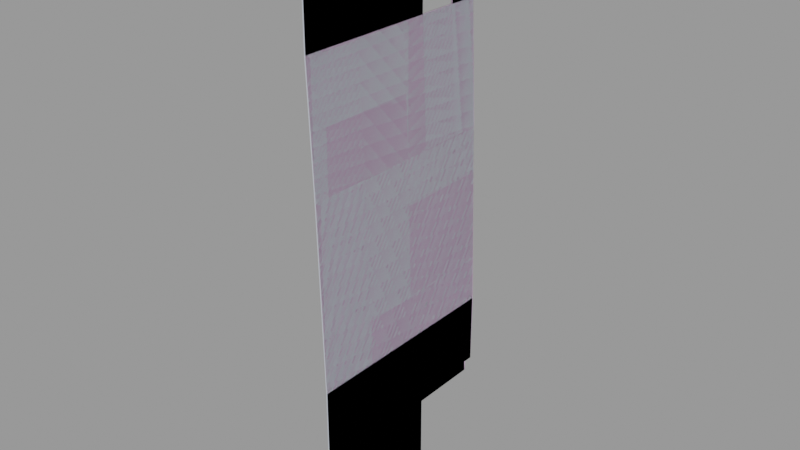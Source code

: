 # Source: barn_tower001b.blend  (saved by Blender 2.92.15; exported with 4.5.12 LTS)
import bpy
from mathutils import Matrix  # noqa: F401  (used for matrix-valued properties, if any)

bpy.ops.wm.read_factory_settings(use_empty=True)
scene = bpy.context.scene
scene.name = 'barn_tower001b.qc'

# ---- collections
col_barn_tower001b = bpy.data.collections.new('barn_tower001b'); scene.collection.children.link(col_barn_tower001b)

# ---- materials (node trees are filled in below, after node groups)
mat_grain_elevator_facade_14b = bpy.data.materials.new('grain_elevator_facade_14b')
mat_grain_elevator_facade_14b.use_transparent_shadow = False
mat_grain_elevator_facade_14b.diffuse_color = (0.6099, 0.6505, 0.7317, 1.0)
mat_phy = bpy.data.materials.new('  phy')
mat_phy.use_transparent_shadow = False
mat_phy.diffuse_color = (0.6038, 0.4325, 0.6184, 1.0)

# ---- material node trees

# ---- meshes
me_barn_tower001b_reference = bpy.data.meshes.new('barn_tower001b_reference')
me_barn_tower001b_reference.from_pydata([(140.0, 168.0, -448.0), (148.0, 168.0, -448.0), (140.0, 58.0, -448.0), (148.0, 58.0, -448.0), (145.9, 168.0, -376.0), (146.0, 168.0, -432.0), (146.0, 56.01, -432.0), (145.8, 168.0, -320.0), (145.9, 56.01, -320.0), (143.9, 168.0, -248.0), (145.9, 56.01, -376.0), (146.0, 0.009056, -432.0), (146.0, 0.009054, -376.0), (146.0, -55.99, -432.0), (146.0, -55.99, -376.0), (146.0, -103.0, -432.0), (146.0, -103.0, -376.0), (146.0, -150.0, -432.0), (146.0, -150.0, -376.0), (146.0, -150.0, -320.0), (146.0, -103.0, -320.0), (138.0, -150.0, -32.0), (138.0, -103.0, -32.0), (146.0, -55.99, -320.0), (138.0, -55.99, -32.0), (145.9, 0.009051, -320.0), (138.0, 72.0, -32.0), (141.9, 168.0, -176.0), (138.0, 136.0, -32.0), (138.0, 168.0, -32.0), (132.0, 136.0, 320.0), (132.0, 72.0, 320.0), (132.0, 72.0, 256.0), (132.0, 136.0, 256.0), (132.0, 184.0, 264.0), (132.0, 184.0, 160.0), (132.0, 136.0, 160.0), (132.0, 32.84, 320.0), (132.0, 168.0, 320.0), (132.0, 184.0, 308.0), (132.0, 184.0, 320.0), (132.0, 32.84, 160.0), (132.0, 72.0, 160.0), (132.0, 32.84, 256.7), (132.0, -55.99, 258.3), (132.0, -55.99, 320.0), (132.0, -126.5, 259.6), (132.0, -126.5, 320.0), (132.0, -143.0, 259.9), (132.0, -143.0, 320.0), (132.0, -152.0, 260.0), (132.0, -152.0, 320.0), (132.0, -55.99, 160.0), (132.0, -126.5, 160.0), (132.0, -143.0, 160.0), (132.0, -152.0, 160.0), (130.1, 168.0, 160.0), (134.0, 168.0, 64.0), (130.0, 136.0, 160.0), (130.0, 72.0, 160.0), (130.0, -55.99, 160.0), (130.0, -103.0, 160.0), (130.0, -150.0, 160.0), (148.0, -55.99, -512.0), (148.0, -55.99, -480.0), (148.0, -126.5, -480.0), (148.0, 32.84, -512.0), (148.0, 32.84, -480.0), (148.0, -152.0, -448.0), (148.0, -152.0, -480.0), (148.0, -143.0, -448.0), (148.0, -143.0, -480.0), (148.0, -126.5, -448.0), (148.0, -55.99, -448.0), (148.0, 32.84, -448.0), (148.0, 58.0, -480.0), (148.0, 58.0, -512.0), (148.0, 58.0, -544.0), (148.0, 32.84, -544.0), (148.0, 58.0, -576.0), (148.0, 32.84, -576.0), (148.0, -55.99, -544.0), (148.0, -55.99, -576.0), (148.0, -152.0, -512.0), (148.0, -126.5, -544.0), (148.0, -126.5, -576.0), (148.0, -143.0, -576.0), (148.0, -143.0, -544.0), (148.0, -152.0, -576.0), (148.0, -152.0, -544.0), (148.0, -143.0, -512.0), (148.0, -126.5, -512.0), (140.0, -135.6, -448.0), (140.0, -144.0, -448.0), (140.0, -144.0, -432.0), (140.0, -135.6, -432.0), (140.0, -120.5, -448.0), (140.0, -120.5, -432.0), (140.0, -98.99, -448.0), (140.0, -98.99, -432.0), (140.0, -55.99, -448.0), (140.0, -55.99, -432.0), (140.0, -11.57, -448.0), (140.0, -11.57, -432.0), (140.0, 32.84, -448.0), (140.0, 0.009057, -432.0), (140.0, 32.84, -432.0), (140.0, 58.0, -432.0), (140.0, 168.0, -432.0), (140.0, -98.99, -480.0), (140.0, -144.0, -480.0), (140.0, -135.6, -480.0), (140.0, -120.5, -480.0), (140.0, -120.5, -512.0), (140.0, -98.99, -512.0), (140.0, -120.5, -544.0), (140.0, -98.99, -544.0), (140.0, -120.5, -576.0), (140.0, -98.99, -576.0), (140.0, -55.99, -544.0), (140.0, -55.99, -576.0), (140.0, -11.57, -576.0), (140.0, -11.57, -544.0), (140.0, 32.84, -576.0), (140.0, 32.84, -544.0), (140.0, -144.0, -512.0), (140.0, -135.6, -512.0), (140.0, -135.6, -544.0), (140.0, -135.6, -576.0), (140.0, -144.0, -544.0), (140.0, -144.0, -576.0), (140.0, 58.0, -576.0), (140.0, 58.0, -544.0), (140.0, 58.0, -512.0), (140.0, 32.84, -512.0), (140.0, 58.0, -480.0), (140.0, 32.84, -480.0), (140.0, -11.57, -480.0), (140.0, -55.99, -480.0), (140.0, -55.99, -512.0), (140.0, -11.57, -512.0), (148.0, -55.99, -432.0), (148.0, -55.99, -379.0), (148.0, -103.0, -432.0), (148.0, -11.57, -432.0), (148.0, 32.84, -379.0), (148.0, 32.84, -432.0), (148.0, 58.0, -432.0), (148.0, 184.0, -379.0), (148.0, 168.0, -432.0), (148.0, 184.0, -432.0), (148.0, 184.0, -320.0), (148.0, 32.84, -320.0), (148.0, -126.5, -432.0), (148.0, -126.5, -379.0), (148.0, -143.0, -432.0), (148.0, -55.99, -320.0), (146.0, 32.84, -248.0), (146.0, 184.0, -248.0), (142.0, 184.0, -104.0), (142.0, 32.84, -104.0), (140.0, 136.0, -32.0), (140.0, 72.0, -32.0), (140.0, 32.84, -32.0), (142.0, -55.99, -104.0), (140.0, -55.99, -32.0), (142.0, -126.5, -104.0), (140.0, -126.5, -32.0), (142.0, -143.0, -104.0), (140.0, 184.0, -32.0), (140.0, -143.0, -32.0), (140.0, -152.0, -32.0), (142.0, -152.0, -104.0), (146.0, -152.0, -248.0), (146.0, -143.0, -248.0), (148.0, -152.0, -320.0), (148.0, -143.0, -320.0), (148.0, -143.0, -379.0), (148.0, -126.5, -320.0), (146.0, -55.99, -248.0), (146.0, -126.5, -248.0), (148.0, -152.0, -432.0), (148.0, -152.0, -379.0), (130.0, 72.0, 256.0), (130.0, 72.0, 264.0), (130.0, 136.0, 256.0), (130.0, 136.0, 264.0), (130.0, 136.0, 308.0), (130.0, 72.0, 308.0), (130.0, -55.99, 264.0), (130.0, -55.99, 308.0), (130.0, -55.99, 320.0), (130.0, 72.0, 320.0), (130.0, 136.0, 320.0), (130.0, 168.0, 320.0), (130.0, 168.0, 308.0), (130.0, 168.0, 264.0), (130.0, 168.0, 256.0), (130.0, -103.0, 320.0), (130.0, -55.99, 256.0), (130.0, -103.0, 256.0), (130.0, -103.0, 264.0), (130.0, -103.0, 308.0), (130.0, -150.0, 320.0), (130.0, -150.0, 308.0), (130.0, -150.0, 264.0), (130.0, -150.0, 256.0), (136.0, 184.0, 64.0), (136.0, -152.0, 64.0), (136.0, -143.0, 64.0), (136.0, -126.5, 64.0), (136.0, -55.99, 64.0), (136.0, 32.84, 64.0), (136.0, 72.0, 64.0), (136.0, 136.0, 64.0)], [], [(0, 1, 2), (1, 3, 2), (4, 5, 6), (7, 8, 9), (7, 4, 8), (4, 10, 8), (10, 4, 6), (10, 6, 11), (12, 10, 11), (12, 11, 13), (14, 12, 13), (14, 13, 15), (16, 14, 15), (16, 15, 17), (18, 16, 17), (16, 18, 19), (20, 16, 19), (20, 19, 21), (22, 20, 21), (23, 20, 22), (24, 23, 22), (8, 10, 25), (10, 12, 25), (25, 12, 23), (12, 14, 23), (23, 14, 20), (14, 16, 20), (23, 24, 25), (24, 26, 25), (25, 26, 8), (8, 26, 9), (9, 26, 27), (27, 26, 28), (29, 27, 28), (30, 31, 32), (33, 30, 32), (33, 34, 30), (34, 33, 35), (33, 36, 35), (31, 37, 32), (30, 34, 38), (38, 34, 39), (40, 38, 39), (32, 41, 42), (43, 41, 32), (37, 43, 32), (43, 37, 44), (37, 45, 44), (44, 45, 46), (45, 47, 46), (46, 47, 48), (47, 49, 48), (48, 49, 50), (49, 51, 50), (41, 43, 52), (43, 44, 52), (52, 44, 53), (44, 46, 53), (53, 46, 54), (46, 48, 54), (54, 48, 55), (48, 50, 55), (56, 57, 58), (29, 58, 57), (28, 58, 29), (58, 28, 59), (28, 26, 59), (59, 26, 60), (26, 24, 60), (60, 24, 61), (24, 22, 61), (61, 22, 62), (22, 21, 62), (63, 64, 65), (63, 66, 64), (66, 67, 64), (68, 69, 70), (69, 71, 70), (70, 71, 72), (71, 65, 72), (73, 72, 65), (64, 73, 65), (74, 73, 64), (67, 74, 64), (74, 67, 3), (67, 75, 3), (67, 66, 75), (66, 76, 75), (76, 66, 77), (66, 78, 77), (77, 78, 79), (78, 80, 79), (80, 78, 81), (82, 80, 81), (69, 83, 71), (82, 81, 84), (85, 82, 84), (85, 84, 86), (84, 87, 86), (86, 87, 88), (87, 89, 88), (89, 87, 83), (87, 90, 83), (83, 90, 71), (71, 90, 65), (90, 91, 65), (91, 63, 65), (63, 91, 84), (81, 63, 84), (66, 63, 81), (78, 66, 81), (87, 84, 90), (84, 91, 90), (92, 93, 94), (95, 92, 94), (96, 92, 95), (97, 96, 95), (98, 96, 97), (99, 98, 97), (100, 98, 99), (101, 100, 99), (102, 100, 101), (103, 102, 101), (102, 103, 104), (104, 103, 105), (106, 104, 105), (2, 104, 106), (107, 2, 106), (2, 107, 108), (0, 2, 108), (98, 100, 109), (93, 92, 110), (92, 111, 110), (92, 96, 111), (96, 112, 111), (96, 98, 112), (98, 109, 112), (112, 109, 113), (109, 114, 113), (113, 114, 115), (114, 116, 115), (115, 116, 117), (116, 118, 117), (116, 119, 118), (119, 120, 118), (120, 119, 121), (119, 122, 121), (121, 122, 123), (122, 124, 123), (110, 111, 125), (111, 126, 125), (111, 112, 126), (112, 113, 126), (126, 113, 127), (113, 115, 127), (127, 115, 128), (115, 117, 128), (125, 126, 129), (126, 127, 129), (129, 127, 130), (127, 128, 130), (123, 124, 131), (124, 132, 131), (132, 124, 133), (124, 134, 133), (133, 134, 135), (134, 136, 135), (135, 136, 2), (136, 104, 2), (136, 137, 104), (137, 102, 104), (102, 137, 100), (137, 138, 100), (100, 138, 109), (109, 138, 114), (138, 139, 114), (114, 139, 116), (139, 119, 116), (119, 139, 140), (122, 119, 140), (122, 140, 134), (124, 122, 134), (134, 140, 136), (140, 137, 136), (137, 140, 138), (140, 139, 138), (141, 142, 143), (144, 142, 141), (145, 142, 144), (146, 145, 144), (147, 145, 146), (145, 147, 148), (148, 147, 149), (148, 149, 150), (151, 152, 148), (152, 145, 148), (145, 152, 142), (153, 154, 155), (143, 154, 153), (142, 154, 143), (142, 156, 154), (152, 156, 142), (152, 157, 156), (157, 152, 151), (158, 157, 151), (158, 159, 157), (159, 160, 157), (159, 161, 160), (161, 162, 160), (162, 163, 160), (160, 163, 164), (163, 165, 164), (164, 165, 166), (165, 167, 166), (168, 166, 167), (169, 161, 159), (170, 168, 167), (168, 170, 171), (172, 168, 171), (172, 173, 168), (173, 174, 168), (174, 173, 175), (176, 174, 175), (177, 176, 175), (176, 177, 178), (177, 154, 178), (156, 178, 154), (156, 179, 178), (157, 179, 156), (157, 160, 179), (160, 164, 179), (179, 164, 180), (164, 166, 180), (180, 166, 168), (174, 180, 168), (180, 174, 176), (178, 180, 176), (179, 180, 178), (154, 177, 155), (155, 177, 181), (177, 182, 181), (182, 177, 175), (183, 184, 185), (184, 186, 185), (186, 184, 187), (184, 188, 187), (189, 190, 184), (190, 188, 184), (188, 190, 191), (192, 188, 191), (188, 192, 193), (187, 188, 193), (193, 194, 187), (194, 195, 187), (187, 195, 186), (195, 196, 186), (186, 196, 185), (196, 197, 185), (185, 197, 58), (197, 56, 58), (191, 190, 198), (189, 199, 200), (201, 189, 200), (190, 189, 201), (202, 190, 201), (190, 202, 198), (198, 202, 203), (202, 204, 203), (204, 202, 205), (202, 201, 205), (205, 201, 206), (201, 200, 206), (206, 200, 62), (200, 61, 62), (200, 199, 61), (199, 60, 61), (60, 199, 59), (199, 183, 59), (199, 189, 183), (189, 184, 183), (35, 36, 207), (55, 208, 54), (208, 209, 54), (54, 209, 53), (209, 210, 53), (52, 53, 210), (211, 52, 210), (41, 52, 211), (212, 41, 211), (41, 212, 42), (212, 213, 42), (42, 213, 36), (213, 214, 36), (36, 214, 207), (207, 214, 169), (214, 161, 169), (214, 213, 161), (213, 162, 161), (213, 212, 162), (212, 163, 162), (163, 212, 165), (212, 211, 165), (165, 211, 167), (211, 210, 167), (167, 210, 170), (210, 209, 170), (170, 209, 171), (209, 208, 171), (5, 108, 107), (6, 5, 107), (107, 106, 6), (6, 106, 11), (106, 105, 11), (105, 103, 11), (11, 103, 101), (13, 11, 101), (13, 101, 99), (15, 13, 99), (15, 99, 97), (95, 15, 97), (94, 15, 95), (17, 15, 94), (3, 75, 2), (75, 135, 2), (75, 76, 135), (76, 133, 135), (133, 76, 132), (76, 77, 132), (132, 77, 131), (77, 79, 131), (149, 147, 1), (147, 3, 1), (3, 147, 74), (147, 146, 74), (74, 146, 73), (146, 144, 73), (144, 141, 73), (73, 141, 72), (141, 143, 72), (143, 153, 72), (72, 153, 70), (153, 155, 70), (155, 181, 70), (70, 181, 68)])
me_barn_tower001b_reference.polygons.foreach_set('use_smooth', [True] * 344)
_k = set([(0, 2), (1, 2), (1, 3), (2, 3), (2, 135), (3, 75), (5, 6), (6, 11), (11, 13), (13, 15), (15, 17), (28, 58), (56, 58), (75, 76), (76, 77), (77, 79), (77, 131), (78, 79), (92, 94), (94, 95), (95, 97), (97, 99), (99, 101), (101, 103), (103, 105), (105, 106), (106, 107), (107, 108), (131, 132), (132, 133), (133, 135)])
me_barn_tower001b_reference.attributes.new('sharp_edge', 'BOOLEAN', 'EDGE').data.foreach_set('value', [ (min(e.vertices), max(e.vertices)) in _k for e in me_barn_tower001b_reference.edges])
_uv = me_barn_tower001b_reference.uv_layers.new(name='UVMap')
_uv.uv.foreach_set('vector', [10.0, -7.5, 10.0, -8.0, 3.0, -7.5, 10.0, -8.0, 3.0, -8.0, 3.0, -7.5, -0.5, -0.7188, -0.5, -0.9375, -0.06252, -0.9375, -0.5, -0.5, -0.06252, -0.5, -0.5, -0.2188, -0.5, -0.5, -0.5, -0.7188, -0.06252, -0.5, -0.5, -0.7188, -0.06252, -0.7188, -0.06252, -0.5, -0.06252, -0.7188, -0.5, -0.7188, -0.06252, -0.9375, -0.06252, -0.7188, -0.06252, -0.9375, 0.1562, -0.9375, 0.1562, -0.7188, -0.06252, -0.7188, 0.1562, -0.9375, 0.1562, -0.7188, 0.1562, -0.9375, 0.375, -0.9375, 0.375, -0.7188, 0.1562, -0.7188, 0.375, -0.9375, 0.375, -0.7188, 0.375, -0.9375, 0.5586, -0.9375, 0.5586, -0.7188, 0.375, -0.7188, 0.5586, -0.9375, 0.5586, -0.7188, 0.5586, -0.9375, 0.7422, -0.9375, 0.7422, -0.7188, 0.5586, -0.7188, 0.7422, -0.9375, 0.5586, -0.7188, 0.7422, -0.7188, 0.7422, -0.5, 0.5586, -0.5, 0.5586, -0.7188, 0.7422, -0.5, 0.5586, -0.5, 0.7422, -0.5, 0.7422, 0.625, 0.5586, 0.625, 0.5586, -0.5, 0.7422, 0.625, 0.375, -0.5, 0.5586, -0.5, 0.5586, 0.625, 0.375, 0.625, 0.375, -0.5, 0.5586, 0.625, -0.06252, -0.5, -0.06252, -0.7188, 0.1562, -0.5, -0.06252, -0.7188, 0.1562, -0.7188, 0.1562, -0.5, 0.1562, -0.5, 0.1562, -0.7188, 0.375, -0.5, 0.1562, -0.7188, 0.375, -0.7188, 0.375, -0.5, 0.375, -0.5, 0.375, -0.7188, 0.5586, -0.5, 0.375, -0.7188, 0.5586, -0.7188, 0.5586, -0.5, 0.375, -0.5, 0.375, 0.625, 0.1562, -0.5, 0.375, 0.625, -0.125, 0.625, 0.1562, -0.5, 0.1562, -0.5, -0.125, 0.625, -0.06252, -0.5, -0.06252, -0.5, -0.125, 0.625, -0.5, -0.2188, -0.5, -0.2188, -0.125, 0.625, -0.5, 0.0625, -0.5, 0.0625, -0.125, 0.625, -0.375, 0.625, -0.5, 0.625, -0.5, 0.0625, -0.375, 0.625, -0.375, 1.688, -0.125, 1.688, -0.125, 1.445, -0.375, 1.438, -0.375, 1.688, -0.125, 1.445, -0.375, 1.438, -0.5625, 1.469, -0.375, 1.688, -0.5625, 1.469, -0.375, 1.438, -0.5625, 1.062, -0.375, 1.438, -0.375, 1.062, -0.5625, 1.062, -0.125, 1.688, 0.02796, 1.688, -0.125, 1.445, -0.375, 1.688, -0.5625, 1.469, -0.5, 1.688, -0.5, 1.688, -0.5625, 1.469, -0.5625, 1.641, -0.5625, 1.688, -0.5, 1.688, -0.5625, 1.641, -0.125, 1.445, 0.02796, 1.062, -0.125, 1.062, 0.02796, 1.447, 0.02796, 1.062, -0.125, 1.445, 0.02796, 1.688, 0.02796, 1.447, -0.125, 1.445, 0.02796, 1.447, 0.02796, 1.688, 0.375, 1.45, 0.02796, 1.688, 0.375, 1.688, 0.375, 1.45, 0.375, 1.45, 0.375, 1.688, 0.6504, 1.452, 0.375, 1.688, 0.6504, 1.688, 0.6504, 1.452, 0.6504, 1.452, 0.6504, 1.688, 0.7147, 1.453, 0.6504, 1.688, 0.7147, 1.688, 0.7147, 1.453, 0.7147, 1.453, 0.7147, 1.688, 0.7422, 1.453, 0.7147, 1.688, 0.7422, 1.688, 0.7422, 1.453, 0.02796, 1.062, 0.02796, 1.447, 0.375, 1.062, 0.02796, 1.447, 0.375, 1.45, 0.375, 1.062, 0.375, 1.062, 0.375, 1.45, 0.6504, 1.062, 0.375, 1.45, 0.6504, 1.452, 0.6504, 1.062, 0.6504, 1.062, 0.6504, 1.452, 0.7147, 1.062, 0.6504, 1.452, 0.7147, 1.453, 0.7147, 1.062, 0.7147, 1.062, 0.7147, 1.453, 0.7422, 1.062, 0.7147, 1.453, 0.7422, 1.453, 0.7422, 1.062, -0.5, 0.8125, -0.5, 0.4375, -0.375, 0.8125, -0.5, 0.0625, -0.375, 0.8125, -0.5, 0.4375, -0.375, 0.0625, -0.375, 0.8125, -0.5, 0.0625, -0.375, 0.8125, -0.375, 0.0625, -0.125, 0.8125, -0.375, 0.0625, -0.125, 0.0625, -0.125, 0.8125, -0.125, 0.8125, -0.125, 0.0625, 0.375, 0.8125, -0.125, 0.0625, 0.375, 0.0625, 0.375, 0.8125, 0.375, 0.8125, 0.375, 0.0625, 0.5586, 0.8125, 0.375, 0.0625, 0.5586, 0.0625, 0.5586, 0.8125, 0.5586, 0.8125, 0.5586, 0.0625, 0.7422, 0.8125, 0.5586, 0.0625, 0.7422, 0.0625, 0.7422, 0.8125, -0.6172, -1.75, -0.6172, -1.625, -0.3418, -1.625, -0.6172, -1.75, -0.9642, -1.75, -0.6172, -1.625, -0.9642, -1.75, -0.9642, -1.625, -0.6172, -1.625, -0.25, -1.5, -0.25, -1.625, -0.2775, -1.5, -0.25, -1.625, -0.2775, -1.625, -0.2775, -1.5, -0.2775, -1.5, -0.2775, -1.625, -0.3418, -1.5, -0.2775, -1.625, -0.3418, -1.625, -0.3418, -1.5, -0.6172, -1.5, -0.3418, -1.5, -0.3418, -1.625, -0.6172, -1.625, -0.6172, -1.5, -0.3418, -1.625, -0.9642, -1.5, -0.6172, -1.5, -0.6172, -1.625, -0.9642, -1.625, -0.9642, -1.5, -0.6172, -1.625, -0.9642, -1.5, -0.9642, -1.625, -1.062, -1.5, -0.9642, -1.625, -1.062, -1.625, -1.062, -1.5, -0.9642, -1.625, -0.9642, -1.75, -1.062, -1.625, -0.9642, -1.75, -1.062, -1.75, -1.062, -1.625, -1.062, -1.75, -0.9642, -1.75, -1.062, -1.875, -0.9642, -1.75, -0.9642, -1.875, -1.062, -1.875, -1.062, -1.875, -0.9642, -1.875, -1.062, -2.0, -0.9642, -1.875, -0.9642, -2.0, -1.062, -2.0, -0.9642, -2.0, -0.9642, -1.875, -0.6172, -1.875, -0.6172, -2.0, -0.9642, -2.0, -0.6172, -1.875, -0.25, -1.625, -0.25, -1.75, -0.2775, -1.625, -0.6172, -2.0, -0.6172, -1.875, -0.3418, -1.875, -0.3418, -2.0, -0.6172, -2.0, -0.3418, -1.875, -0.3418, -2.0, -0.3418, -1.875, -0.2775, -2.0, -0.3418, -1.875, -0.2775, -1.875, -0.2775, -2.0, -0.2775, -2.0, -0.2775, -1.875, -0.25, -2.0, -0.2775, -1.875, -0.25, -1.875, -0.25, -2.0, -0.25, -1.875, -0.2775, -1.875, -0.25, -1.75, -0.2775, -1.875, -0.2775, -1.75, -0.25, -1.75, -0.25, -1.75, -0.2775, -1.75, -0.2775, -1.625, -0.2775, -1.625, -0.2775, -1.75, -0.3418, -1.625, -0.2775, -1.75, -0.3418, -1.75, -0.3418, -1.625, -0.3418, -1.75, -0.6172, -1.75, -0.3418, -1.625, -0.6172, -1.75, -0.3418, -1.75, -0.3418, -1.875, -0.6172, -1.875, -0.6172, -1.75, -0.3418, -1.875, -0.9642, -1.75, -0.6172, -1.75, -0.6172, -1.875, -0.9642, -1.875, -0.9642, -1.75, -0.6172, -1.875, -0.2775, -1.875, -0.3418, -1.875, -0.2775, -1.75, -0.3418, -1.875, -0.3418, -1.75, -0.2775, -1.75, 0.3064, -1.75, 0.2812, -1.75, 0.2812, -1.688, 0.3064, -1.688, 0.3064, -1.75, 0.2812, -1.688, 0.3652, -1.75, 0.3064, -1.75, 0.3064, -1.688, 0.3652, -1.688, 0.3652, -1.75, 0.3064, -1.688, 0.4492, -1.75, 0.3652, -1.75, 0.3652, -1.688, 0.4492, -1.688, 0.4492, -1.75, 0.3652, -1.688, 0.6172, -1.75, 0.4492, -1.75, 0.4492, -1.688, 0.6172, -1.688, 0.6172, -1.75, 0.4492, -1.688, 0.7907, -1.75, 0.6172, -1.75, 0.6172, -1.688, 0.7907, -1.688, 0.7907, -1.75, 0.6172, -1.688, 0.7907, -1.75, 0.7907, -1.688, 0.9642, -1.75, 0.9642, -1.75, 0.7907, -1.688, 0.836, -1.688, 0.9642, -1.688, 0.9642, -1.75, 0.836, -1.688, 1.062, -1.75, 0.9642, -1.75, 0.9642, -1.688, 1.062, -1.688, 1.062, -1.75, 0.9642, -1.688, 1.062, -1.75, 1.062, -1.688, 1.5, -1.688, 1.5, -1.75, 1.062, -1.75, 1.5, -1.688, -0.1984, -1.5, -0.3666, -1.5, -0.1984, -1.625, -0.03014, -1.5, -0.05536, -1.5, -0.03014, -1.625, -0.05536, -1.5, -0.05536, -1.625, -0.03014, -1.625, -0.05536, -1.5, -0.1143, -1.5, -0.05536, -1.625, -0.1143, -1.5, -0.1143, -1.625, -0.05536, -1.625, -0.1143, -1.5, -0.1984, -1.5, -0.1143, -1.625, -0.1984, -1.5, -0.1984, -1.625, -0.1143, -1.625, -0.1143, -1.625, -0.1984, -1.625, -0.1143, -1.75, -0.1984, -1.625, -0.1984, -1.75, -0.1143, -1.75, -0.1143, -1.75, -0.1984, -1.75, -0.1143, -1.875, -0.1984, -1.75, -0.1984, -1.875, -0.1143, -1.875, -0.1143, -1.875, -0.1984, -1.875, -0.1143, -2.0, -0.1984, -1.875, -0.1984, -2.0, -0.1143, -2.0, -0.1984, -1.875, -0.3666, -1.875, -0.1984, -2.0, -0.3666, -1.875, -0.3666, -2.0, -0.1984, -2.0, -0.3666, -2.0, -0.3666, -1.875, -0.5403, -2.0, -0.3666, -1.875, -0.5403, -1.875, -0.5403, -2.0, -0.5403, -2.0, -0.5403, -1.875, -0.7141, -2.0, -0.5403, -1.875, -0.7141, -1.875, -0.7141, -2.0, -0.03014, -1.625, -0.05536, -1.625, -0.03014, -1.75, -0.05536, -1.625, -0.05536, -1.75, -0.03014, -1.75, -0.05536, -1.625, -0.1143, -1.625, -0.05536, -1.75, -0.1143, -1.625, -0.1143, -1.75, -0.05536, -1.75, -0.05536, -1.75, -0.1143, -1.75, -0.05536, -1.875, -0.1143, -1.75, -0.1143, -1.875, -0.05536, -1.875, -0.05536, -1.875, -0.1143, -1.875, -0.05536, -2.0, -0.1143, -1.875, -0.1143, -2.0, -0.05536, -2.0, -0.03014, -1.75, -0.05536, -1.75, -0.03014, -1.875, -0.05536, -1.75, -0.05536, -1.875, -0.03014, -1.875, -0.03014, -1.875, -0.05536, -1.875, -0.03014, -2.0, -0.05536, -1.875, -0.05536, -2.0, -0.03014, -2.0, -0.7141, -2.0, -0.7141, -1.875, -0.8125, -2.0, -0.7141, -1.875, -0.8125, -1.875, -0.8125, -2.0, -0.8125, -1.875, -0.7141, -1.875, -0.8125, -1.75, -0.7141, -1.875, -0.7141, -1.75, -0.8125, -1.75, -0.8125, -1.75, -0.7141, -1.75, -0.8125, -1.625, -0.7141, -1.75, -0.7141, -1.625, -0.8125, -1.625, -0.8125, -1.625, -0.7141, -1.625, -0.8125, -1.5, -0.7141, -1.625, -0.7141, -1.5, -0.8125, -1.5, -0.7141, -1.625, -0.5403, -1.625, -0.7141, -1.5, -0.5403, -1.625, -0.5403, -1.5, -0.7141, -1.5, -0.5403, -1.5, -0.5403, -1.625, -0.3666, -1.5, -0.5403, -1.625, -0.3666, -1.625, -0.3666, -1.5, -0.3666, -1.5, -0.3666, -1.625, -0.1984, -1.625, -0.1984, -1.625, -0.3666, -1.625, -0.1984, -1.75, -0.3666, -1.625, -0.3666, -1.75, -0.1984, -1.75, -0.1984, -1.75, -0.3666, -1.75, -0.1984, -1.875, -0.3666, -1.75, -0.3666, -1.875, -0.1984, -1.875, -0.3666, -1.875, -0.3666, -1.75, -0.5403, -1.75, -0.5403, -1.875, -0.3666, -1.875, -0.5403, -1.75, -0.5403, -1.875, -0.5403, -1.75, -0.7141, -1.75, -0.7141, -1.875, -0.5403, -1.875, -0.7141, -1.75, -0.7141, -1.75, -0.5403, -1.75, -0.7141, -1.625, -0.5403, -1.75, -0.5403, -1.625, -0.7141, -1.625, -0.5403, -1.625, -0.5403, -1.75, -0.3666, -1.625, -0.5403, -1.75, -0.3666, -1.75, -0.3666, -1.625, 0.375, -0.9375, 0.375, -0.7304, 0.5586, -0.9375, 0.2015, -0.9375, 0.375, -0.7304, 0.375, -0.9375, 0.02796, -0.7304, 0.375, -0.7304, 0.2015, -0.9375, 0.02796, -0.9375, 0.02796, -0.7304, 0.2015, -0.9375, -0.07031, -0.9375, 0.02796, -0.7304, 0.02796, -0.9375, 0.02796, -0.7304, -0.07031, -0.9375, -0.5625, -0.7304, -0.5625, -0.7304, -0.07031, -0.9375, -0.5, -0.9375, -0.5625, -0.7304, -0.5, -0.9375, -0.5625, -0.9375, -0.5625, -0.5, 0.02796, -0.5, -0.5625, -0.7304, 0.02796, -0.5, 0.02796, -0.7304, -0.5625, -0.7304, 0.02796, -0.7304, 0.02796, -0.5, 0.375, -0.7304, 0.6504, -0.9375, 0.6504, -0.7304, 0.7147, -0.9375, 0.5586, -0.9375, 0.6504, -0.7304, 0.6504, -0.9375, 0.375, -0.7304, 0.6504, -0.7304, 0.5586, -0.9375, 0.375, -0.7304, 0.375, -0.5, 0.6504, -0.7304, 0.02796, -0.5, 0.375, -0.5, 0.375, -0.7304, 0.02796, -0.5, 0.02796, -0.2188, 0.375, -0.5, 0.02796, -0.2188, 0.02796, -0.5, -0.5625, -0.5, -0.5625, -0.2188, 0.02796, -0.2188, -0.5625, -0.5, -0.5625, -0.2188, -0.5625, 0.3438, 0.02796, -0.2188, -0.5625, 0.3438, 0.02796, 0.3438, 0.02796, -0.2188, -0.5625, 0.3438, -0.375, 0.625, 0.02796, 0.3438, -0.375, 0.625, -0.125, 0.625, 0.02796, 0.3438, -0.125, 0.625, 0.02796, 0.625, 0.02796, 0.3438, 0.02796, 0.3438, 0.02796, 0.625, 0.375, 0.3438, 0.02796, 0.625, 0.375, 0.625, 0.375, 0.3438, 0.375, 0.3438, 0.375, 0.625, 0.6504, 0.3438, 0.375, 0.625, 0.6504, 0.625, 0.6504, 0.3438, 0.7147, 0.3438, 0.6504, 0.3438, 0.6504, 0.625, -0.5625, 0.625, -0.375, 0.625, -0.5625, 0.3438, 0.7147, 0.625, 0.7147, 0.3438, 0.6504, 0.625, 0.7147, 0.3438, 0.7147, 0.625, 0.7422, 0.625, 0.7422, 0.3438, 0.7147, 0.3438, 0.7422, 0.625, 0.7422, 0.3438, 0.7422, -0.2188, 0.7147, 0.3438, 0.7422, -0.2188, 0.7147, -0.2188, 0.7147, 0.3438, 0.7147, -0.2188, 0.7422, -0.2188, 0.7422, -0.5, 0.7147, -0.5, 0.7147, -0.2188, 0.7422, -0.5, 0.7147, -0.7304, 0.7147, -0.5, 0.7422, -0.5, 0.7147, -0.5, 0.7147, -0.7304, 0.6504, -0.5, 0.7147, -0.7304, 0.6504, -0.7304, 0.6504, -0.5, 0.375, -0.5, 0.6504, -0.5, 0.6504, -0.7304, 0.375, -0.5, 0.375, -0.2188, 0.6504, -0.5, 0.02796, -0.2188, 0.375, -0.2188, 0.375, -0.5, 0.02796, -0.2188, 0.02796, 0.3438, 0.375, -0.2188, 0.02796, 0.3438, 0.375, 0.3438, 0.375, -0.2188, 0.375, -0.2188, 0.375, 0.3438, 0.6504, -0.2188, 0.375, 0.3438, 0.6504, 0.3438, 0.6504, -0.2188, 0.6504, -0.2188, 0.6504, 0.3438, 0.7147, 0.3438, 0.7147, -0.2188, 0.6504, -0.2188, 0.7147, 0.3438, 0.6504, -0.2188, 0.7147, -0.2188, 0.7147, -0.5, 0.6504, -0.5, 0.6504, -0.2188, 0.7147, -0.5, 0.375, -0.2188, 0.6504, -0.2188, 0.6504, -0.5, 0.6504, -0.7304, 0.7147, -0.7304, 0.7147, -0.9375, 0.7147, -0.9375, 0.7147, -0.7304, 0.7422, -0.9375, 0.7147, -0.7304, 0.7422, -0.7304, 0.7422, -0.9375, 0.7422, -0.7304, 0.7147, -0.7304, 0.7422, -0.5, -0.125, 1.438, -0.125, 1.469, -0.375, 1.438, -0.125, 1.469, -0.375, 1.469, -0.375, 1.438, -0.375, 1.469, -0.125, 1.469, -0.375, 1.641, -0.125, 1.469, -0.125, 1.641, -0.375, 1.641, 0.375, 1.469, 0.375, 1.641, -0.125, 1.469, 0.375, 1.641, -0.125, 1.641, -0.125, 1.469, -0.125, 1.641, 0.375, 1.641, 0.375, 1.688, -0.125, 1.688, -0.125, 1.641, 0.375, 1.688, -0.125, 1.641, -0.125, 1.688, -0.375, 1.688, -0.375, 1.641, -0.125, 1.641, -0.375, 1.688, -0.375, 1.688, -0.5, 1.688, -0.375, 1.641, -0.5, 1.688, -0.5, 1.641, -0.375, 1.641, -0.375, 1.641, -0.5, 1.641, -0.375, 1.469, -0.5, 1.641, -0.5, 1.469, -0.375, 1.469, -0.375, 1.469, -0.5, 1.469, -0.375, 1.438, -0.5, 1.469, -0.5, 1.438, -0.375, 1.438, -0.375, 1.438, -0.5, 1.438, -0.375, 1.062, -0.5, 1.438, -0.5, 1.062, -0.375, 1.062, 0.375, 1.688, 0.375, 1.641, 0.5586, 1.688, 0.375, 1.469, 0.375, 1.438, 0.5586, 1.438, 0.5586, 1.469, 0.375, 1.469, 0.5586, 1.438, 0.375, 1.641, 0.375, 1.469, 0.5586, 1.469, 0.5586, 1.641, 0.375, 1.641, 0.5586, 1.469, 0.375, 1.641, 0.5586, 1.641, 0.5586, 1.688, 0.5586, 1.688, 0.5586, 1.641, 0.7422, 1.688, 0.5586, 1.641, 0.7422, 1.641, 0.7422, 1.688, 0.7422, 1.641, 0.5586, 1.641, 0.7422, 1.469, 0.5586, 1.641, 0.5586, 1.469, 0.7422, 1.469, 0.7422, 1.469, 0.5586, 1.469, 0.7422, 1.438, 0.5586, 1.469, 0.5586, 1.438, 0.7422, 1.438, 0.7422, 1.438, 0.5586, 1.438, 0.7422, 1.062, 0.5586, 1.438, 0.5586, 1.062, 0.7422, 1.062, 0.5586, 1.438, 0.375, 1.438, 0.5586, 1.062, 0.375, 1.438, 0.375, 1.062, 0.5586, 1.062, 0.375, 1.062, 0.375, 1.438, -0.125, 1.062, 0.375, 1.438, -0.125, 1.438, -0.125, 1.062, 0.375, 1.438, 0.375, 1.469, -0.125, 1.438, 0.375, 1.469, -0.125, 1.469, -0.125, 1.438, -0.5625, 0.8125, -0.375, 0.8125, -0.5625, 0.4375, 0.7422, 0.8125, 0.7422, 0.4375, 0.7147, 0.8125, 0.7422, 0.4375, 0.7147, 0.4375, 0.7147, 0.8125, 0.7147, 0.8125, 0.7147, 0.4375, 0.6504, 0.8125, 0.7147, 0.4375, 0.6504, 0.4375, 0.6504, 0.8125, 0.375, 0.8125, 0.6504, 0.8125, 0.6504, 0.4375, 0.375, 0.4375, 0.375, 0.8125, 0.6504, 0.4375, 0.02796, 0.8125, 0.375, 0.8125, 0.375, 0.4375, 0.02796, 0.4375, 0.02796, 0.8125, 0.375, 0.4375, 0.02796, 0.8125, 0.02796, 0.4375, -0.125, 0.8125, 0.02796, 0.4375, -0.125, 0.4375, -0.125, 0.8125, -0.125, 0.8125, -0.125, 0.4375, -0.375, 0.8125, -0.125, 0.4375, -0.375, 0.4375, -0.375, 0.8125, -0.375, 0.8125, -0.375, 0.4375, -0.5625, 0.4375, -0.5625, 0.4375, -0.375, 0.4375, -0.5625, 0.0625, -0.375, 0.4375, -0.375, 0.0625, -0.5625, 0.0625, -0.375, 0.4375, -0.125, 0.4375, -0.375, 0.0625, -0.125, 0.4375, -0.125, 0.0625, -0.375, 0.0625, -0.125, 0.4375, 0.02796, 0.4375, -0.125, 0.0625, 0.02796, 0.4375, 0.02796, 0.0625, -0.125, 0.0625, 0.02796, 0.0625, 0.02796, 0.4375, 0.375, 0.0625, 0.02796, 0.4375, 0.375, 0.4375, 0.375, 0.0625, 0.375, 0.0625, 0.375, 0.4375, 0.6504, 0.0625, 0.375, 0.4375, 0.6504, 0.4375, 0.6504, 0.0625, 0.6504, 0.0625, 0.6504, 0.4375, 0.7147, 0.0625, 0.6504, 0.4375, 0.7147, 0.4375, 0.7147, 0.0625, 0.7147, 0.0625, 0.7147, 0.4375, 0.7422, 0.0625, 0.7147, 0.4375, 0.7422, 0.4375, 0.7422, 0.0625, 1.5, 1.375, 1.5, 1.344, 1.062, 1.344, 1.055, 1.375, 1.5, 1.375, 1.062, 1.344, 1.062, 1.344, 0.9642, 1.344, 1.055, 1.375, 1.055, 1.375, 0.9642, 1.344, 0.836, 1.375, 0.9642, 1.344, 0.836, 1.344, 0.836, 1.375, 0.836, 1.344, 0.7907, 1.344, 0.836, 1.375, 0.836, 1.375, 0.7907, 1.344, 0.6172, 1.344, 0.6172, 1.375, 0.836, 1.375, 0.6172, 1.344, 0.6172, 1.375, 0.6172, 1.344, 0.4492, 1.344, 0.4336, 1.375, 0.6172, 1.375, 0.4492, 1.344, 0.4336, 1.375, 0.4492, 1.344, 0.3652, 1.344, 0.3064, 1.344, 0.4336, 1.375, 0.3652, 1.344, 0.2812, 1.344, 0.4336, 1.375, 0.3064, 1.344, 0.25, 1.375, 0.4336, 1.375, 0.2812, 1.344, -0.3094, -0.7521, -0.4331, -0.7521, -0.3094, -0.783, -0.4331, -0.7521, -0.4331, -0.783, -0.3094, -0.783, -0.4331, -0.7521, -0.5569, -0.7521, -0.4331, -0.783, -0.5569, -0.7521, -0.5569, -0.783, -0.4331, -0.783, -0.5569, -0.783, -0.5569, -0.7521, -0.6806, -0.783, -0.5569, -0.7521, -0.6806, -0.7521, -0.6806, -0.783, -0.6806, -0.783, -0.6806, -0.7521, -0.8043, -0.783, -0.6806, -0.7521, -0.8043, -0.7521, -0.8043, -0.783, 1.5, -1.438, 1.062, -1.438, 1.5, -1.5, 1.062, -1.438, 1.062, -1.5, 1.5, -1.5, 1.062, -1.5, 1.062, -1.438, 0.9642, -1.5, 1.062, -1.438, 0.9642, -1.438, 0.9642, -1.5, 0.9642, -1.5, 0.9642, -1.438, 0.6172, -1.5, 0.9642, -1.438, 0.7907, -1.438, 0.6172, -1.5, 0.7907, -1.438, 0.6172, -1.438, 0.6172, -1.5, 0.6172, -1.5, 0.6172, -1.438, 0.3418, -1.5, 0.6172, -1.438, 0.4336, -1.438, 0.3418, -1.5, 0.4336, -1.438, 0.3418, -1.438, 0.3418, -1.5, 0.3418, -1.5, 0.3418, -1.438, 0.2775, -1.5, 0.3418, -1.438, 0.2775, -1.438, 0.2775, -1.5, 0.2775, -1.438, 0.25, -1.438, 0.2775, -1.5, 0.2775, -1.5, 0.25, -1.438, 0.25, -1.5])
me_barn_tower001b_reference.materials.append(mat_grain_elevator_facade_14b)
me_barn_tower001b_reference.use_remesh_fix_poles = True
me_barn_tower001b_reference.use_remesh_preserve_attributes = False
me_barn_tower001b_reference.use_mirror_vertex_groups = False
me_barn_tower001b_reference.update()
me_barn_tower001b_reference.normals_split_custom_set([tuple(v) for v in zip(*[iter([0.0, 0.0, -1.0, 0.0, 0.0, -1.0, 0.0, 0.0, -1.0, -4.994e-06, 0.0, -1.0, -4.994e-06, 0.0, -1.0, -4.994e-06, 0.0, -1.0, -1.0, -0.0002505, -0.0005259, -1.0, -0.0003862, -0.0006742, -1.0, -8.364e-05, -0.001012, -0.9996, -0.0005072, -0.02741, -0.9996, -0.0003426, -0.02741, -0.9996, -0.0004843, -0.02736, -0.9996, -0.0005072, -0.02741, -1.0, -0.0002505, -0.0005259, -0.9996, -0.0003426, -0.02741, -1.0, -0.0002505, -0.0005259, -1.0, -0.0002545, -0.001781, -0.9996, -0.0003426, -0.02741, -1.0, -0.0002545, -0.001781, -1.0, -0.0002505, -0.0005259, -1.0, -8.364e-05, -0.001012, -1.0, -0.0002545, -0.001781, -1.0, -8.364e-05, -0.001012, -1.0, -6.073e-05, -0.0007393, -1.0, -0.0002536, -0.0006128, -1.0, -0.0002545, -0.001781, -1.0, -6.073e-05, -0.0007393, -1.0, -0.0002536, -0.0006128, -1.0, -6.073e-05, -0.0007393, -1.0, -6.322e-05, -0.0004832, -1.0, -0.0002536, -0.0003635, -1.0, -0.0002536, -0.0006128, -1.0, -6.322e-05, -0.0004832, -1.0, -0.0002536, -0.0003635, -1.0, -6.322e-05, -0.0004832, -1.0, -5.657e-05, -0.000266, -1.0, -0.0002538, -0.0001506, -1.0, -0.0002536, -0.0003635, -1.0, -5.657e-05, -0.000266, -1.0, -0.0002538, -0.0001506, -1.0, -5.657e-05, -0.000266, -1.0, -0.0001125, -0.0001122, -1.0, -0.0002536, 3.134e-06, -1.0, -0.0002538, -0.0001506, -1.0, -0.0001125, -0.0001122, -1.0, -0.0002538, -0.0001506, -1.0, -0.0002536, 3.134e-06, -1.0, -0.0004505, -0.0001266, -0.9996, -0.0002531, -0.02768, -1.0, -0.0002538, -0.0001506, -1.0, -0.0004505, -0.0001266, -0.9996, -0.0002531, -0.02768, -1.0, -0.0004505, -0.0001266, -0.9994, -0.0009693, -0.03482, -0.9994, -0.0003435, -0.03469, -0.9996, -0.0002531, -0.02768, -0.9994, -0.0009693, -0.03482, -0.9996, -0.0002991, -0.02751, -0.9996, -0.0002531, -0.02768, -0.9994, -0.0003435, -0.03469, -0.9994, -1.545e-05, -0.0346, -0.9996, -0.0002991, -0.02751, -0.9994, -0.0003435, -0.03469, -0.9996, -0.0003426, -0.02741, -1.0, -0.0002545, -0.001781, -0.9996, -0.0003438, -0.02742, -1.0, -0.0002545, -0.001781, -1.0, -0.0002536, -0.0006128, -0.9996, -0.0003438, -0.02742, -0.9996, -0.0003438, -0.02742, -1.0, -0.0002536, -0.0006128, -0.9996, -0.0002991, -0.02751, -1.0, -0.0002536, -0.0006128, -1.0, -0.0002536, -0.0003635, -0.9996, -0.0002991, -0.02751, -0.9996, -0.0002991, -0.02751, -1.0, -0.0002536, -0.0003635, -0.9996, -0.0002531, -0.02768, -1.0, -0.0002536, -0.0003635, -1.0, -0.0002538, -0.0001506, -0.9996, -0.0002531, -0.02768, -0.9996, -0.0002991, -0.02751, -0.9994, -1.545e-05, -0.0346, -0.9996, -0.0003438, -0.02742, -0.9994, -1.545e-05, -0.0346, -0.9993, -0.0001167, -0.03701, -0.9996, -0.0003438, -0.02742, -0.9996, -0.0003438, -0.02742, -0.9993, -0.0001167, -0.03701, -0.9996, -0.0003426, -0.02741, -0.9996, -0.0003426, -0.02741, -0.9993, -0.0001167, -0.03701, -0.9996, -0.0004843, -0.02736, -0.9996, -0.0004843, -0.02736, -0.9993, -0.0001167, -0.03701, -0.9996, -0.0001202, -0.02768, -0.9996, -0.0001202, -0.02768, -0.9993, -0.0001167, -0.03701, -0.9993, 6.375e-05, -0.03676, -0.9994, 0.0001286, -0.03437, -0.9996, -0.0001202, -0.02768, -0.9993, 6.375e-05, -0.03676, 1.0, 1.676e-07, 3.862e-08, 1.0, 0.0, 0.0, 1.0, 3.143e-07, 2.107e-07, 1.0, 4.486e-07, 1.819e-07, 1.0, 1.676e-07, 3.862e-08, 1.0, 3.143e-07, 2.107e-07, 1.0, 4.486e-07, 1.819e-07, 1.0, 5.909e-07, 4.064e-08, 1.0, 1.676e-07, 3.862e-08, 1.0, 5.909e-07, 4.064e-08, 1.0, 4.486e-07, 1.819e-07, 0.9998, 1.132e-06, 0.02082, 1.0, 4.486e-07, 1.819e-07, 0.9996, 7.594e-07, 0.02776, 0.9998, 1.132e-06, 0.02082, 1.0, 0.0, 0.0, 1.0, 1.62e-07, 2.595e-07, 1.0, 3.143e-07, 2.107e-07, 1.0, 1.676e-07, 3.862e-08, 1.0, 5.909e-07, 4.064e-08, 1.0, 0.0, -1.604e-07, 1.0, 0.0, -1.604e-07, 1.0, 5.909e-07, 4.064e-08, 1.0, 0.0, 4.662e-13, 1.0, 0.0, 0.0, 1.0, 0.0, -1.604e-07, 1.0, 0.0, 4.662e-13, 1.0, 3.143e-07, 2.107e-07, 0.9998, 1.215e-07, 0.02082, 0.9996, 0.0, 0.02776, 1.0, 4.228e-07, 2.776e-07, 0.9998, 1.215e-07, 0.02082, 1.0, 3.143e-07, 2.107e-07, 1.0, 1.62e-07, 2.595e-07, 1.0, 4.228e-07, 2.776e-07, 1.0, 3.143e-07, 2.107e-07, 1.0, 4.228e-07, 2.776e-07, 1.0, 1.62e-07, 2.595e-07, 1.0, 6.83e-08, 4.758e-07, 1.0, 1.62e-07, 2.595e-07, 1.0, 0.0, 8.026e-07, 1.0, 6.83e-08, 4.758e-07, 1.0, 6.83e-08, 4.758e-07, 1.0, 0.0, 8.026e-07, 1.0, 1.375e-07, 6.271e-07, 1.0, 0.0, 8.026e-07, 1.0, 0.0, 1.012e-06, 1.0, 1.375e-07, 6.271e-07, 1.0, 1.375e-07, 6.271e-07, 1.0, 0.0, 1.012e-06, 1.0, 0.0, 6.596e-07, 1.0, 0.0, 1.012e-06, 1.0, 0.0, 1.016e-06, 1.0, 0.0, 6.596e-07, 1.0, 0.0, 6.596e-07, 1.0, 0.0, 1.016e-06, 1.0, 0.0, 6.634e-07, 1.0, 0.0, 1.016e-06, 1.0, 0.0, 1.017e-06, 1.0, 0.0, 6.634e-07, 0.9998, 1.215e-07, 0.02082, 1.0, 4.228e-07, 2.776e-07, 0.9998, 1.444e-07, 0.02082, 1.0, 4.228e-07, 2.776e-07, 1.0, 6.83e-08, 4.758e-07, 0.9998, 1.444e-07, 0.02082, 0.9998, 1.444e-07, 0.02082, 1.0, 6.83e-08, 4.758e-07, 0.9998, 5.51e-08, 0.02082, 1.0, 6.83e-08, 4.758e-07, 1.0, 1.375e-07, 6.271e-07, 0.9998, 5.51e-08, 0.02082, 0.9998, 5.51e-08, 0.02082, 1.0, 1.375e-07, 6.271e-07, 0.9998, 0.0, 0.02082, 1.0, 1.375e-07, 6.271e-07, 1.0, 0.0, 6.596e-07, 0.9998, 0.0, 0.02082, 0.9998, 0.0, 0.02082, 1.0, 0.0, 6.596e-07, 0.9998, 0.0, 0.02082, 1.0, 0.0, 6.596e-07, 1.0, 0.0, 6.634e-07, 0.9998, 0.0, 0.02082, -0.9991, 0.0002958, -0.04137, -0.9991, 0.0003414, -0.04137, -0.9991, 0.0001249, -0.04152, -0.9994, 0.0001286, -0.03437, -0.9991, 0.0001249, -0.04152, -0.9991, 0.0003414, -0.04137, -0.9993, 6.375e-05, -0.03676, -0.9991, 0.0001249, -0.04152, -0.9994, 0.0001286, -0.03437, -0.9991, 0.0006759, -0.04127, -0.9993, 6.375e-05, -0.03676, -0.9996, 1.155e-07, -0.02776, -0.9993, 6.375e-05, -0.03676, -0.9993, -0.0001167, -0.03701, -0.9996, 1.155e-07, -0.02776, -0.9996, 1.155e-07, -0.02776, -0.9993, -0.0001167, -0.03701, -0.9998, 3.971e-08, -0.02082, -0.9993, -0.0001167, -0.03701, -0.9994, -1.545e-05, -0.0346, -0.9998, 3.971e-08, -0.02082, -0.9998, 3.971e-08, -0.02082, -0.9994, -1.545e-05, -0.0346, -0.9998, 0.0, -0.02082, -0.9994, -1.545e-05, -0.0346, -0.9994, -0.0003435, -0.03469, -0.9998, 0.0, -0.02082, -0.9998, 0.0, -0.02082, -0.9994, -0.0003435, -0.03469, -0.9998, 0.0, -0.02082, -0.9994, -0.0003435, -0.03469, -0.9994, -0.0009693, -0.03482, -0.9998, 0.0, -0.02082, 1.0, 0.0, 0.0, 1.0, 0.0, 0.0, 1.0, 0.0, 0.0, 1.0, 0.0, 0.0, 1.0, 0.0, 0.0, 1.0, 0.0, 0.0, 1.0, 0.0, 0.0, 1.0, 0.0, 0.0, 1.0, 0.0, 0.0, 1.0, 0.0, 3.958e-05, 1.0, 0.0, 0.0, 1.0, 0.0, 3.958e-05, 1.0, 0.0, 0.0, 1.0, 0.0, 0.0, 1.0, 0.0, 3.958e-05, 1.0, 0.0, 3.958e-05, 1.0, 0.0, 0.0, 1.0, 0.0, 3.958e-05, 1.0, 0.0, 0.0, 1.0, 0.0, 0.0, 1.0, 0.0, 3.958e-05, 1.0, 0.0, 3.958e-05, 1.0, 0.0, 3.958e-05, 1.0, 0.0, 0.0, 1.0, 0.0, 0.0, 1.0, 0.0, 3.958e-05, 1.0, 0.0, 0.0, 1.0, -3.102e-06, 3.665e-05, 1.0, 0.0, 3.958e-05, 1.0, 0.0, 0.0, 1.0, 0.0, 0.0, 1.0, -3.102e-06, 3.665e-05, 1.0, 0.0, 0.0, 1.0, -3.102e-06, 3.665e-05, 1.0, 0.0, 0.0, 1.0, 0.0, 3.115e-05, 1.0, 0.0, 0.0, 1.0, 0.0, 0.0, 1.0, 0.0, 3.115e-05, 1.0, 0.0, 0.0, 1.0, 0.0, 0.0, 1.0, 0.0, 0.0, 1.0, 0.0, 0.0, 1.0, 0.0, 0.0, 1.0, 0.0, 0.0, 1.0, 0.0, 0.0, 1.0, 0.0, 0.0, 1.0, 0.0, 0.0, 1.0, 0.0, 0.0, 1.0, 0.0, 0.0, 1.0, 0.0, 0.0, 1.0, 0.0, 0.0, 1.0, 0.0, 0.0, 1.0, 0.0, 0.0, 1.0, 0.0, 0.0, 1.0, 0.0, 0.0, 1.0, 0.0, 0.0, 1.0, 0.0, 0.0, 1.0, 0.0, 0.0, 1.0, 0.0, 0.0, 1.0, 0.0, 0.0, 1.0, 0.0, 0.0, 1.0, 0.0, 0.0, 1.0, 0.0, 0.0, 1.0, 0.0, 0.0, 1.0, 0.0, 0.0, 1.0, 0.0, 0.0, 1.0, 0.0, 0.0, 1.0, 0.0, 0.0, 1.0, 0.0, 0.0, 1.0, 0.0, 0.0, 1.0, 0.0, 0.0, 1.0, 0.0, 0.0, 1.0, 0.0, 0.0, 1.0, 0.0, 0.0, 1.0, 0.0, 0.0, 1.0, 0.0, 0.0, 1.0, 0.0, 0.0, 1.0, 0.0, 0.0, 1.0, 0.0, 0.0, 1.0, 0.0, 0.0, 1.0, 0.0, 0.0, 1.0, 0.0, 0.0, 1.0, 0.0, 0.0, 1.0, 0.0, 0.0, 1.0, 0.0, 0.0, 1.0, 0.0, 0.0, 1.0, 0.0, 0.0, 1.0, 0.0, 0.0, 1.0, 0.0, 0.0, 1.0, 0.0, 0.0, 1.0, 0.0, 0.0, 1.0, 0.0, 0.0, 1.0, 0.0, 0.0, 1.0, 0.0, 0.0, 1.0, 0.0, 0.0, 1.0, 0.0, 0.0, 1.0, 0.0, 0.0, 1.0, 0.0, 0.0, 1.0, 0.0, 0.0, 1.0, 0.0, 0.0, 1.0, 0.0, 0.0, 1.0, 0.0, 0.0, 1.0, 0.0, 0.0, 1.0, 0.0, 0.0, 1.0, 0.0, 0.0, 1.0, 0.0, 0.0, 1.0, 0.0, 0.0, 1.0, 0.0, 0.0, 1.0, 0.0, 0.0, 1.0, 0.0, 0.0, 1.0, 0.0, 0.0, 1.0, 0.0, 0.0, 1.0, 0.0, 0.0, 1.0, 0.0, 0.0, 1.0, 0.0, 0.0, 1.0, 0.0, 0.0, 1.0, 0.0, 0.0, 1.0, 0.0, 0.0, 1.0, 0.0, 0.0, -1.0, 0.0, 0.0, -1.0, 0.0, 0.0, -1.0, 0.0, 0.0, -1.0, 0.0, 0.0, -1.0, 0.0, 0.0, -1.0, 0.0, 0.0, -1.0, 0.0, 0.0, -1.0, 0.0, 0.0, -1.0, 0.0, 0.0, -1.0, 0.0, 0.0, -1.0, 0.0, 0.0, -1.0, 0.0, 0.0, -1.0, 0.0, 0.0, -1.0, 0.0, 0.0, -1.0, 0.0, 0.0, -1.0, 0.0, 0.0, -1.0, 0.0, 0.0, -1.0, 0.0, 0.0, -1.0, 0.0, 0.0, -1.0, 0.0, 0.0, -1.0, 0.0, 0.0, -1.0, 0.0, 0.0, -1.0, 0.0, 0.0, -1.0, 0.0, 0.0, -1.0, 0.0, 0.0, -1.0, 0.0, 0.0, -1.0, 0.0, 0.0, -1.0, 0.0, 0.0, -1.0, 0.0, 0.0, -1.0, 0.0, 0.0, -1.0, 0.0, 0.0, -1.0, 0.0, 0.0, -1.0, 0.0, 0.0, -1.0, 0.0, 0.0, -1.0, 0.0, 0.0, -1.0, 0.0, 0.0, -1.0, 0.0, 0.0, -1.0, 0.0, 0.0, -1.0, 0.0, 0.0, -1.0, 0.0, 0.0, -1.0, 0.0, 0.0, -1.0, 0.0, 0.0, -1.0, 0.0, 0.0, -1.0, 0.0, 0.0, -1.0, 0.0, 0.0, -1.0, 0.0, 0.0, -1.0, 0.0, 0.0, -1.0, 0.0, 0.0, -1.0, 0.0, 0.0, -1.0, 0.0, 0.0, -1.0, 0.0, 0.0, -1.0, 0.0, 0.0, -1.0, 0.0, 0.0, -1.0, 0.0, 0.0, -1.0, 0.0, 0.0, -1.0, 0.0, 0.0, -1.0, 0.0, 0.0, -1.0, 0.0, 0.0, -1.0, 0.0, 0.0, -1.0, 0.0, 0.0, -1.0, 0.0, 0.0, -1.0, 0.0, 0.0, -1.0, 0.0, 0.0, -1.0, 0.0, 0.0, -1.0, 0.0, 0.0, -1.0, 0.0, 0.0, -1.0, 0.0, 0.0, -1.0, 0.0, 0.0, -1.0, 0.0, 0.0, -1.0, 0.0, 0.0, -1.0, 0.0, 0.0, -1.0, 0.0, 0.0, -1.0, 0.0, 0.0, -1.0, 0.0, 0.0, -1.0, 0.0, 0.0, -1.0, 0.0, 0.0, -1.0, 0.0, 0.0, -1.0, 0.0, 0.0, -1.0, 0.0, 0.0, -1.0, 0.0, 0.0, -1.0, 0.0, 0.0, -1.0, 0.0, 0.0, -1.0, 0.0, 0.0, -1.0, 0.0, 0.0, -1.0, 0.0, 0.0, -1.0, 0.0, 0.0, -1.0, 0.0, 0.0, -1.0, 0.0, 0.0, -1.0, 0.0, 0.0, -1.0, 0.0, 0.0, -1.0, 0.0, 0.0, -1.0, 0.0, 0.0, -1.0, 0.0, 0.0, -1.0, 0.0, 0.0, -1.0, 0.0, 0.0, -1.0, 0.0, 0.0, -1.0, 0.0, 0.0, -1.0, 0.0, 0.0, -1.0, 0.0, 0.0, -1.0, 0.0, 0.0, -1.0, 0.0, 0.0, -1.0, 0.0, 0.0, -1.0, 0.0, 0.0, -1.0, 0.0, 0.0, -1.0, 0.0, 0.0, -1.0, 0.0, 0.0, -1.0, 0.0, 0.0, -1.0, 0.0, 0.0, -1.0, 0.0, 0.0, -1.0, 0.0, 0.0, -1.0, 0.0, 0.0, -1.0, 0.0, 0.0, -1.0, 0.0, 0.0, -1.0, 0.0, 0.0, -1.0, 0.0, 0.0, -1.0, 0.0, 0.0, -1.0, 0.0, 0.0, -1.0, 0.0, 0.0, -1.0, 0.0, 0.0, -1.0, 0.0, 0.0, -1.0, 0.0, 0.0, -1.0, 0.0, 0.0, -1.0, 0.0, 0.0, -1.0, 0.0, 0.0, -1.0, 0.0, 0.0, -1.0, 0.0, 0.0, -1.0, 0.0, 0.0, -1.0, 0.0, 0.0, -1.0, 0.0, 0.0, -1.0, 0.0, 0.0, -1.0, 0.0, 0.0, -1.0, 0.0, 0.0, -1.0, 0.0, 0.0, -1.0, 0.0, 0.0, -1.0, 0.0, 0.0, -1.0, 0.0, 0.0, -1.0, 0.0, 0.0, -1.0, 0.0, 0.0, -1.0, 0.0, 0.0, -1.0, 0.0, 0.0, -1.0, 0.0, 0.0, -1.0, 0.0, 0.0, -1.0, 0.0, 0.0, -1.0, 0.0, 0.0, -1.0, 0.0, 0.0, -1.0, 0.0, 0.0, -1.0, 0.0, 0.0, -1.0, 0.0, 0.0, -1.0, 0.0, 0.0, -1.0, 0.0, 0.0, -1.0, 0.0, 0.0, -1.0, 0.0, 0.0, -1.0, 0.0, 0.0, -1.0, 0.0, 0.0, -1.0, 0.0, 0.0, -1.0, 0.0, 0.0, -1.0, 0.0, 0.0, -1.0, 0.0, 0.0, -1.0, 0.0, 0.0, -1.0, 0.0, 0.0, -1.0, 0.0, 0.0, -1.0, 0.0, 0.0, -1.0, 0.0, 0.0, -1.0, 0.0, 0.0, -1.0, 0.0, 0.0, -1.0, 0.0, 0.0, -1.0, 0.0, 0.0, -1.0, 0.0, 0.0, -1.0, 0.0, 0.0, -1.0, 0.0, 0.0, -1.0, 0.0, 0.0, -1.0, 0.0, 0.0, -1.0, 0.0, 0.0, -1.0, 0.0, 0.0, -1.0, 0.0, 0.0, -1.0, 0.0, 0.0, -1.0, 0.0, 0.0, -1.0, 0.0, 0.0, -1.0, 0.0, 0.0, -1.0, 0.0, 0.0, -1.0, 0.0, 0.0, -1.0, 0.0, 0.0, -1.0, 0.0, 0.0, -1.0, 0.0, 0.0, -1.0, 0.0, 0.0, -1.0, 0.0, 0.0, -1.0, 0.0, 0.0, -1.0, 0.0, 0.0, -1.0, 0.0, 0.0, -1.0, 0.0, 0.0, -1.0, 0.0, 0.0, -1.0, 0.0, 0.0, -1.0, 0.0, 0.0, -1.0, 0.0, 0.0, -1.0, 0.0, 0.0, -1.0, 0.0, 0.0, -1.0, 0.0, 0.0, -1.0, 0.0, 0.0, -1.0, 0.0, 0.0, -1.0, 0.0, 0.0, -1.0, 0.0, 0.0, -1.0, 0.0, 0.0, -1.0, 0.0, 0.0, -1.0, 0.0, 0.0, -1.0, 0.0, 0.0, -1.0, 0.0, 0.0, -1.0, 0.0, 0.0, -1.0, 0.0, 0.0, -1.0, 0.0, 0.0, -1.0, 0.0, 0.0, -1.0, 0.0, 0.0, -1.0, 0.0, 0.0, -1.0, 0.0, 0.0, -1.0, 0.0, 0.0, -1.0, 0.0, 0.0, -1.0, 0.0, 0.0, -1.0, 0.0, 0.0, -1.0, 0.0, 0.0, -1.0, 0.0, 0.0, 1.0, 0.0, 5.094e-05, 1.0, 2.225e-07, 1.1e-05, 1.0, 9.499e-08, 5.086e-05, 1.0, 0.0, 5.102e-05, 1.0, 2.225e-07, 1.1e-05, 1.0, 0.0, 5.094e-05, 1.0, -1.305e-06, 1.3e-05, 1.0, 2.225e-07, 1.1e-05, 1.0, 0.0, 5.102e-05, 1.0, -1.016e-05, 5.109e-05, 1.0, -1.305e-06, 1.3e-05, 1.0, 0.0, 5.102e-05, 1.0, -5.209e-06, 4.099e-05, 1.0, -1.305e-06, 1.3e-05, 1.0, -1.016e-05, 5.109e-05, 1.0, -1.305e-06, 1.3e-05, 1.0, -5.209e-06, 4.099e-05, 1.0, 9.237e-06, 1.094e-05, 1.0, 9.237e-06, 1.094e-05, 1.0, -5.209e-06, 4.099e-05, 1.0, 2.615e-05, 3.346e-05, 1.0, 9.237e-06, 1.094e-05, 1.0, 2.615e-05, 3.346e-05, 1.0, 8.748e-05, -2.878e-07, 0.9999, 2.5e-07, 0.01388, 0.9999, 2.478e-07, 0.01388, 1.0, 9.237e-06, 1.094e-05, 0.9999, 2.478e-07, 0.01388, 1.0, -1.305e-06, 1.3e-05, 1.0, 9.237e-06, 1.094e-05, 1.0, -1.305e-06, 1.3e-05, 0.9999, 2.478e-07, 0.01388, 1.0, 2.225e-07, 1.1e-05, 1.0, 0.0, 5.08e-05, 1.0, 2.133e-07, 1.075e-05, 1.0, 0.0, 5.08e-05, 1.0, 9.499e-08, 5.086e-05, 1.0, 2.133e-07, 1.075e-05, 1.0, 0.0, 5.08e-05, 1.0, 2.225e-07, 1.1e-05, 1.0, 2.133e-07, 1.075e-05, 1.0, 9.499e-08, 5.086e-05, 1.0, 2.225e-07, 1.1e-05, 0.9999, 2.568e-07, 0.01388, 1.0, 2.133e-07, 1.075e-05, 0.9999, 2.478e-07, 0.01388, 0.9999, 2.568e-07, 0.01388, 1.0, 2.225e-07, 1.1e-05, 0.9999, 2.478e-07, 0.01388, 0.9996, 2.417e-07, 0.02777, 0.9999, 2.568e-07, 0.01388, 0.9996, 2.417e-07, 0.02777, 0.9999, 2.478e-07, 0.01388, 0.9999, 2.5e-07, 0.01388, 0.9996, 8.969e-08, 0.02777, 0.9996, 2.417e-07, 0.02777, 0.9999, 2.5e-07, 0.01388, 0.9996, 8.969e-08, 0.02777, 0.9996, 1.492e-07, 0.02777, 0.9996, 2.417e-07, 0.02777, 0.9996, 1.492e-07, 0.02777, 0.9996, 4.045e-08, 0.02777, 0.9996, 2.417e-07, 0.02777, 0.9996, 1.492e-07, 0.02777, 0.9993, -1.18e-07, 0.03686, 0.9996, 4.045e-08, 0.02777, 0.9993, -1.18e-07, 0.03686, 0.9993, 8.935e-08, 0.03696, 0.9996, 4.045e-08, 0.02777, 0.9993, 8.935e-08, 0.03696, 0.9994, -1.499e-07, 0.0347, 0.9996, 4.045e-08, 0.02777, 0.9996, 4.045e-08, 0.02777, 0.9994, -1.499e-07, 0.0347, 0.9996, 2.786e-08, 0.02777, 0.9994, -1.499e-07, 0.0347, 0.9994, -8.031e-08, 0.0347, 0.9996, 2.786e-08, 0.02777, 0.9996, 2.786e-08, 0.02777, 0.9994, -8.031e-08, 0.0347, 0.9996, 4.742e-08, 0.02777, 0.9994, -8.031e-08, 0.0347, 0.9994, 4.424e-08, 0.0347, 0.9996, 4.742e-08, 0.02777, 0.9996, 5.889e-08, 0.02777, 0.9996, 4.742e-08, 0.02777, 0.9994, 4.424e-08, 0.0347, 0.9994, 3.041e-07, 0.0347, 0.9993, -1.18e-07, 0.03686, 0.9996, 1.492e-07, 0.02777, 0.9994, 1.698e-07, 0.0347, 0.9996, 5.889e-08, 0.02777, 0.9994, 4.424e-08, 0.0347, 0.9996, 5.889e-08, 0.02777, 0.9994, 1.698e-07, 0.0347, 0.9994, 6.713e-08, 0.0347, 0.9996, 0.0, 0.02777, 0.9996, 5.889e-08, 0.02777, 0.9994, 6.713e-08, 0.0347, 0.9996, 0.0, 0.02777, 0.9996, 0.0, 0.02777, 0.9996, 5.889e-08, 0.02777, 0.9996, 0.0, 0.02777, 0.9996, 0.0, 0.02777, 0.9996, 5.889e-08, 0.02777, 0.9996, 0.0, 0.02777, 0.9996, 0.0, 0.02777, 0.9999, 0.0, 0.01388, 0.9999, 0.0, 0.01388, 0.9996, 0.0, 0.02777, 0.9999, 0.0, 0.01388, 1.0, 0.0, 1.071e-05, 0.9999, 0.0, 0.01388, 0.9999, 0.0, 0.01388, 0.9999, 0.0, 0.01388, 1.0, 0.0, 1.071e-05, 0.9999, 2.136e-07, 0.01388, 1.0, 0.0, 1.071e-05, 1.0, 2.133e-07, 1.075e-05, 0.9999, 2.136e-07, 0.01388, 0.9999, 2.568e-07, 0.01388, 0.9999, 2.136e-07, 0.01388, 1.0, 2.133e-07, 1.075e-05, 0.9999, 2.568e-07, 0.01388, 0.9996, 4.142e-07, 0.02777, 0.9999, 2.136e-07, 0.01388, 0.9996, 2.417e-07, 0.02777, 0.9996, 4.142e-07, 0.02777, 0.9999, 2.568e-07, 0.01388, 0.9996, 2.417e-07, 0.02777, 0.9996, 4.045e-08, 0.02777, 0.9996, 4.142e-07, 0.02777, 0.9996, 4.045e-08, 0.02777, 0.9996, 2.786e-08, 0.02777, 0.9996, 4.142e-07, 0.02777, 0.9996, 4.142e-07, 0.02777, 0.9996, 2.786e-08, 0.02777, 0.9996, 2.606e-07, 0.02777, 0.9996, 2.786e-08, 0.02777, 0.9996, 4.742e-08, 0.02777, 0.9996, 2.606e-07, 0.02777, 0.9996, 2.606e-07, 0.02777, 0.9996, 4.742e-08, 0.02777, 0.9996, 5.889e-08, 0.02777, 0.9996, 0.0, 0.02777, 0.9996, 2.606e-07, 0.02777, 0.9996, 5.889e-08, 0.02777, 0.9996, 2.606e-07, 0.02777, 0.9996, 0.0, 0.02777, 0.9999, 0.0, 0.01388, 0.9999, 2.136e-07, 0.01388, 0.9996, 2.606e-07, 0.02777, 0.9999, 0.0, 0.01388, 0.9996, 4.142e-07, 0.02777, 0.9996, 2.606e-07, 0.02777, 0.9999, 2.136e-07, 0.01388, 1.0, 2.133e-07, 1.075e-05, 1.0, 0.0, 1.071e-05, 1.0, 0.0, 5.08e-05, 1.0, 0.0, 5.08e-05, 1.0, 0.0, 1.071e-05, 1.0, 0.0, 5.08e-05, 1.0, 0.0, 1.071e-05, 1.0, 0.0, 1.071e-05, 1.0, 0.0, 5.08e-05, 1.0, 0.0, 1.071e-05, 1.0, 0.0, 1.071e-05, 0.9999, 0.0, 0.01388, -1.0, 1.823e-07, 3.911e-15, -1.0, 9.382e-08, 0.0, -1.0, 3.458e-05, -1.903e-05, -1.0, 9.382e-08, 0.0, -1.0, -3.338e-07, -4.958e-14, -1.0, 3.458e-05, -1.903e-05, -1.0, -3.338e-07, -4.958e-14, -1.0, 9.382e-08, 0.0, -1.0, -4.187e-07, 0.0, -1.0, 9.382e-08, 0.0, -1.0, 1.181e-07, 0.0, -1.0, -4.187e-07, 0.0, -1.0, 2.368e-09, 1.365e-14, -1.0, 9.138e-09, 0.0, -1.0, 9.382e-08, 0.0, -1.0, 9.138e-09, 0.0, -1.0, 1.181e-07, 0.0, -1.0, 9.382e-08, 0.0, -1.0, 1.181e-07, 0.0, -1.0, 9.138e-09, 0.0, -1.0, 9.458e-09, 0.0, -1.0, 1.59e-07, 0.0, -1.0, 1.181e-07, 0.0, -1.0, 9.458e-09, 0.0, -1.0, 1.181e-07, 0.0, -1.0, 1.59e-07, 0.0, -1.0, -6.358e-07, 0.0, -1.0, -4.187e-07, 0.0, -1.0, 1.181e-07, 0.0, -1.0, -6.358e-07, 0.0, -1.0, -6.358e-07, 0.0, -1.0, -2.904e-07, 0.0, -1.0, -4.187e-07, 0.0, -1.0, -2.904e-07, 0.0, -1.0, -2.427e-07, -6.62e-14, -1.0, -4.187e-07, 0.0, -1.0, -4.187e-07, 0.0, -1.0, -2.427e-07, -6.62e-14, -1.0, -3.338e-07, -4.958e-14, -1.0, -2.427e-07, -6.62e-14, -1.0, 3.848e-05, -0.0001546, -1.0, -3.338e-07, -4.958e-14, -1.0, -3.338e-07, -4.958e-14, -1.0, 3.848e-05, -0.0001546, -1.0, 3.458e-05, -1.903e-05, -1.0, 3.848e-05, -0.0001546, -1.0, 0.0003252, -0.0002612, -1.0, 3.458e-05, -1.903e-05, -1.0, 3.458e-05, -1.903e-05, -1.0, 0.0003252, -0.0002612, -1.0, 0.0009999, -0.000303, -1.0, 0.0003252, -0.0002612, -1.0, 0.00115, -0.0003532, -1.0, 0.0009999, -0.000303, -1.0, 9.458e-09, 0.0, -1.0, 9.138e-09, 0.0, -1.0, 0.0, 0.0, -1.0, 2.368e-09, 1.365e-14, -1.0, 3.256e-08, 1.588e-14, -1.0, 0.0, 0.0, -1.0, 0.0, 0.0, -1.0, 2.368e-09, 1.365e-14, -1.0, 0.0, 0.0, -1.0, 9.138e-09, 0.0, -1.0, 2.368e-09, 1.365e-14, -1.0, 0.0, 0.0, -1.0, 0.0, 0.0, -1.0, 9.138e-09, 0.0, -1.0, 0.0, 0.0, -1.0, 9.138e-09, 0.0, -1.0, 0.0, 0.0, -1.0, 0.0, 0.0, -1.0, 0.0, 0.0, -1.0, 0.0, 0.0, -1.0, 0.0, 0.0, -1.0, 0.0, 0.0, -1.0, 0.0, 0.0, -1.0, 0.0, 0.0, -1.0, 0.0, 0.0, -1.0, 0.0, 0.0, -1.0, 0.0, 0.0, -1.0, 0.0, 0.0, -1.0, 0.0, 0.0, -1.0, 0.0, 0.0, -1.0, 0.0, 0.0, -1.0, 0.0, 0.0, -1.0, 0.0, 0.0, -1.0, 0.0, 0.0, -1.0, 0.0, 0.0, -1.0, 0.0, 0.0, -1.0, 0.0, 0.0, -1.0, 0.0, 0.0, -0.9998, 0.0, -0.02082, -1.0, 0.0, 0.0, -0.9998, 0.0, -0.02082, -0.9998, 0.0, -0.02082, -1.0, 0.0, 0.0, -1.0, 3.256e-08, 1.588e-14, -0.9998, 0.0, -0.02082, -1.0, 3.256e-08, 1.588e-14, -0.9998, 3.971e-08, -0.02082, -0.9998, 0.0, -0.02082, -0.9998, 3.971e-08, -0.02082, -1.0, 3.256e-08, 1.588e-14, -0.9996, 1.155e-07, -0.02776, -1.0, 3.256e-08, 1.588e-14, -1.0, 1.823e-07, 3.911e-15, -0.9996, 1.155e-07, -0.02776, -1.0, 3.256e-08, 1.588e-14, -1.0, 2.368e-09, 1.365e-14, -1.0, 1.823e-07, 3.911e-15, -1.0, 2.368e-09, 1.365e-14, -1.0, 9.382e-08, 0.0, -1.0, 1.823e-07, 3.911e-15, 0.9998, 1.132e-06, 0.02082, 0.9996, 7.594e-07, 0.02776, 0.9991, 8.47e-07, 0.04163, 0.9998, 0.0, 0.02082, 0.9991, 1.123e-06, 0.04163, 0.9998, 0.0, 0.02082, 0.9991, 1.123e-06, 0.04163, 0.9991, 8.369e-07, 0.04163, 0.9998, 0.0, 0.02082, 0.9998, 0.0, 0.02082, 0.9991, 8.369e-07, 0.04163, 0.9998, 5.51e-08, 0.02082, 0.9991, 8.369e-07, 0.04163, 0.9991, 2.422e-07, 0.04163, 0.9998, 5.51e-08, 0.02082, 0.9998, 1.444e-07, 0.02082, 0.9998, 5.51e-08, 0.02082, 0.9991, 2.422e-07, 0.04163, 0.9991, 8.153e-08, 0.04163, 0.9998, 1.444e-07, 0.02082, 0.9991, 2.422e-07, 0.04163, 0.9998, 1.215e-07, 0.02082, 0.9998, 1.444e-07, 0.02082, 0.9991, 8.153e-08, 0.04163, 0.9991, -9.027e-08, 0.04163, 0.9998, 1.215e-07, 0.02082, 0.9991, 8.153e-08, 0.04163, 0.9998, 1.215e-07, 0.02082, 0.9991, -9.027e-08, 0.04163, 0.9996, 0.0, 0.02776, 0.9991, -9.027e-08, 0.04163, 0.9991, -7.782e-08, 0.04163, 0.9996, 0.0, 0.02776, 0.9996, 0.0, 0.02776, 0.9991, -7.782e-08, 0.04163, 0.9996, 7.594e-07, 0.02776, 0.9991, -7.782e-08, 0.04163, 0.9991, 2.249e-07, 0.04163, 0.9996, 7.594e-07, 0.02776, 0.9996, 7.594e-07, 0.02776, 0.9991, 2.249e-07, 0.04163, 0.9991, 8.47e-07, 0.04163, 0.9991, 8.47e-07, 0.04163, 0.9991, 2.249e-07, 0.04163, 0.9994, 3.041e-07, 0.0347, 0.9991, 2.249e-07, 0.04163, 0.9993, -1.18e-07, 0.03686, 0.9994, 3.041e-07, 0.0347, 0.9991, 2.249e-07, 0.04163, 0.9991, -7.782e-08, 0.04163, 0.9993, -1.18e-07, 0.03686, 0.9991, -7.782e-08, 0.04163, 0.9993, 8.935e-08, 0.03696, 0.9993, -1.18e-07, 0.03686, 0.9991, -7.782e-08, 0.04163, 0.9991, -9.027e-08, 0.04163, 0.9993, 8.935e-08, 0.03696, 0.9991, -9.027e-08, 0.04163, 0.9994, -1.499e-07, 0.0347, 0.9993, 8.935e-08, 0.03696, 0.9994, -1.499e-07, 0.0347, 0.9991, -9.027e-08, 0.04163, 0.9994, -8.031e-08, 0.0347, 0.9991, -9.027e-08, 0.04163, 0.9991, 8.153e-08, 0.04163, 0.9994, -8.031e-08, 0.0347, 0.9994, -8.031e-08, 0.0347, 0.9991, 8.153e-08, 0.04163, 0.9994, 4.424e-08, 0.0347, 0.9991, 8.153e-08, 0.04163, 0.9991, 2.422e-07, 0.04163, 0.9994, 4.424e-08, 0.0347, 0.9994, 4.424e-08, 0.0347, 0.9991, 2.422e-07, 0.04163, 0.9994, 1.698e-07, 0.0347, 0.9991, 2.422e-07, 0.04163, 0.9991, 8.369e-07, 0.04163, 0.9994, 1.698e-07, 0.0347, 0.9994, 1.698e-07, 0.0347, 0.9991, 8.369e-07, 0.04163, 0.9994, 6.713e-08, 0.0347, 0.9991, 8.369e-07, 0.04163, 0.9991, 1.123e-06, 0.04163, 0.9994, 6.713e-08, 0.0347, 0.0, 0.0, 1.0, 0.0, 0.0, 1.0, 0.0, 0.0, 1.0, 0.0, 0.0, 1.0, 0.0, 0.0, 1.0, 0.0, 0.0, 1.0, 0.0, 0.0, 1.0, -2.524e-07, 0.0, 1.0, 0.0, 0.0, 1.0, 0.0, 0.0, 1.0, -2.524e-07, 0.0, 1.0, -2.101e-07, 0.0, 1.0, -2.524e-07, 0.0, 1.0, -2.195e-06, 0.0, 1.0, -2.101e-07, 0.0, 1.0, -2.195e-06, 0.0, 1.0, 1.244e-05, 0.0, 1.0, -2.101e-07, 0.0, 1.0, -2.101e-07, 0.0, 1.0, 1.244e-05, 0.0, 1.0, 4.979e-07, 0.0, 1.0, 0.0, 0.0, 1.0, -2.101e-07, 0.0, 1.0, 4.979e-07, 0.0, 1.0, 0.0, 0.0, 1.0, 4.979e-07, 0.0, 1.0, 0.0, 0.0, 1.0, 6.404e-07, 0.0, 1.0, 0.0, 0.0, 1.0, 0.0, 0.0, 1.0, 6.404e-07, 0.0, 1.0, 0.0, 0.0, 1.0, 0.0, 0.0, 1.0, 0.0, 0.0, 1.0, 6.404e-07, 0.0, 1.0, 0.0, 0.0, 1.0, 1.3e-05, 0.0, 1.0, 6.404e-07, 0.0, 1.0, 0.0, 0.0, 1.0, 1.386e-05, 0.0, 1.0, 6.404e-07, 0.0, 1.0, 1.3e-05, 0.0, 1.0, 4.768e-07, 1.0, 2.384e-07, 3.718e-08, 1.0, 1.378e-07, 4.025e-07, 1.0, 2.012e-07, 3.718e-08, 1.0, 1.378e-07, -3.718e-08, 1.0, 1.006e-07, 4.025e-07, 1.0, 2.012e-07, 3.718e-08, 1.0, 1.378e-07, -4.025e-07, 1.0, 1.859e-08, -3.718e-08, 1.0, 1.006e-07, -4.025e-07, 1.0, 1.859e-08, -4.768e-07, 1.0, 0.0, -3.718e-08, 1.0, 1.006e-07, -4.768e-07, 1.0, 0.0, -4.025e-07, 1.0, 1.859e-08, -3.718e-08, 1.0, 0.0, -4.025e-07, 1.0, 1.859e-08, 0.0, 1.0, 0.0, -3.718e-08, 1.0, 0.0, -3.718e-08, 1.0, 0.0, 0.0, 1.0, 0.0, 0.0, 1.0, 0.0, 0.0, 1.0, 0.0, 0.0, 1.0, 0.0, 0.0, 1.0, 0.0, 1.0, 2.615e-05, 3.346e-05, 1.0, -5.209e-06, 4.099e-05, 1.0, 3.023e-06, 6.925e-05, 1.0, -5.209e-06, 4.099e-05, 1.0, 0.0, 3.115e-05, 1.0, 3.023e-06, 6.925e-05, 1.0, 0.0, 3.115e-05, 1.0, -5.209e-06, 4.099e-05, 1.0, -3.102e-06, 3.665e-05, 1.0, -5.209e-06, 4.099e-05, 1.0, -1.016e-05, 5.109e-05, 1.0, -3.102e-06, 3.665e-05, 1.0, -3.102e-06, 3.665e-05, 1.0, -1.016e-05, 5.109e-05, 1.0, 0.0, 3.958e-05, 1.0, -1.016e-05, 5.109e-05, 1.0, 0.0, 5.102e-05, 1.0, 0.0, 3.958e-05, 1.0, 0.0, 5.102e-05, 1.0, 0.0, 5.094e-05, 1.0, 0.0, 3.958e-05, 1.0, 0.0, 3.958e-05, 1.0, 0.0, 5.094e-05, 1.0, 0.0, 3.958e-05, 1.0, 0.0, 5.094e-05, 1.0, 9.499e-08, 5.086e-05, 1.0, 0.0, 3.958e-05, 1.0, 9.499e-08, 5.086e-05, 1.0, 0.0, 5.08e-05, 1.0, 0.0, 3.958e-05, 1.0, 0.0, 3.958e-05, 1.0, 0.0, 5.08e-05, 1.0, 0.0, 3.958e-05, 1.0, 0.0, 5.08e-05, 1.0, 0.0, 5.08e-05, 1.0, 0.0, 3.958e-05, 1.0, 0.0, 5.08e-05, 1.0, 0.0, 5.08e-05, 1.0, 0.0, 3.958e-05, 1.0, 0.0, 3.958e-05, 1.0, 0.0, 5.08e-05, 1.0, 0.0, 3.958e-05])] * 3)])
me_barn_tower001b_physics = bpy.data.meshes.new('barn_tower001b_physics')
me_barn_tower001b_physics.from_pydata([(130.0, 72.0, 320.0), (132.0, 72.0, 320.0), (130.0, 72.0, 160.0), (132.0, 72.0, 160.0), (132.0, -150.0, 160.0), (132.0, -150.0, 320.0), (130.0, -150.0, 320.0), (130.0, -150.0, 160.0), (132.0, 136.0, 320.0), (130.0, 136.0, 320.0), (132.0, 72.0, 256.0), (132.0, 136.0, 256.0), (130.0, 72.0, 256.0), (130.0, 136.0, 256.0), (130.0, 136.0, 160.0), (132.0, 136.0, 160.0), (132.0, 136.0, 320.0), (132.0, 184.6, 320.0), (130.0, 168.0, 320.0), (132.0, 184.0, 160.0), (130.0, 167.4, 160.0), (148.0, -150.0, -320.0), (148.0, 184.0, -432.0), (148.0, 185.3, -320.0), (148.0, -150.0, -432.0), (146.0, -150.0, -320.0), (146.0, -150.0, -432.0), (145.8, 166.7, -432.0), (145.8, 168.0, -320.0), (138.0, 168.0, -32.0), (140.0, 184.0, -32.0), (148.0, 185.0, -320.0), (140.0, -150.0, -32.0), (138.0, -150.0, -32.0), (145.9, -150.0, -320.0), (132.0, 184.0, 160.0), (130.0, 167.0, 160.0), (140.0, 185.0, -32.0), (140.0, 58.0, -432.0), (140.0, 170.0, -432.0), (140.0, 58.0, -448.0), (140.0, 170.0, -448.0), (148.0, 170.0, -432.0), (148.0, 58.0, -432.0), (148.0, 170.0, -448.0), (148.0, 58.0, -448.0), (140.0, -150.0, -432.0), (140.0, 58.0, -432.0), (140.0, -150.0, -576.0), (140.0, 58.0, -576.0), (148.0, 58.0, -432.0), (148.0, -150.0, -432.0), (148.0, -150.0, -576.0), (148.0, 58.0, -576.0)], [], [(0, 1, 2), (2, 1, 3), (1, 4, 3), (1, 5, 4), (1, 0, 5), (0, 6, 5), (5, 7, 4), (5, 6, 7), (6, 0, 7), (7, 0, 2), (7, 2, 3), (7, 3, 4), (8, 0, 1), (8, 9, 0), (10, 8, 1), (10, 11, 8), (1, 12, 10), (1, 0, 12), (8, 11, 9), (9, 11, 13), (9, 13, 12), (9, 12, 0), (10, 12, 13), (11, 10, 13), (14, 15, 9), (15, 16, 9), (9, 17, 18), (16, 17, 9), (14, 9, 18), (19, 14, 20), (14, 19, 15), (14, 18, 20), (18, 19, 20), (19, 18, 17), (19, 17, 15), (15, 17, 16), (21, 22, 23), (21, 24, 22), (25, 24, 21), (25, 26, 24), (22, 24, 27), (27, 24, 26), (27, 26, 28), (27, 28, 22), (23, 28, 21), (28, 25, 21), (28, 26, 25), (22, 28, 23), (29, 30, 31), (28, 29, 31), (29, 32, 30), (29, 33, 32), (29, 28, 34), (29, 34, 33), (32, 31, 30), (32, 33, 21), (21, 31, 32), (34, 28, 31), (21, 33, 34), (21, 34, 31), (35, 7, 4), (36, 7, 35), (4, 32, 35), (32, 37, 35), (36, 35, 29), (29, 35, 37), (33, 29, 37), (32, 33, 37), (29, 33, 7), (32, 7, 33), (4, 7, 32), (36, 29, 7), (38, 39, 40), (40, 39, 41), (38, 42, 39), (38, 43, 42), (41, 39, 44), (44, 39, 42), (40, 43, 38), (40, 45, 43), (40, 41, 45), (45, 41, 44), (45, 42, 43), (45, 44, 42), (46, 47, 48), (48, 47, 49), (46, 50, 47), (46, 51, 50), (46, 52, 51), (46, 48, 52), (47, 50, 49), (49, 50, 53), (51, 52, 50), (52, 53, 50), (53, 52, 49), (49, 52, 48)])
me_barn_tower001b_physics.polygons.foreach_set('use_smooth', [True] * 96)
_uv = me_barn_tower001b_physics.uv_layers.new(name='UVMap')
_uv.uv.foreach_set('vector', [0.0, 0.0, 0.0, 0.0, 0.0, 0.0, 0.0, 0.0, 0.0, 0.0, 0.0, 0.0, 0.0, 0.0, 0.0, 0.0, 0.0, 0.0, 0.0, 0.0, 0.0, 0.0, 0.0, 0.0, 0.0, 0.0, 0.0, 0.0, 0.0, 0.0, 0.0, 0.0, 0.0, 0.0, 0.0, 0.0, 0.0, 0.0, 0.0, 0.0, 0.0, 0.0, 0.0, 0.0, 0.0, 0.0, 0.0, 0.0, 0.0, 0.0, 0.0, 0.0, 0.0, 0.0, 0.0, 0.0, 0.0, 0.0, 0.0, 0.0, 0.0, 0.0, 0.0, 0.0, 0.0, 0.0, 0.0, 0.0, 0.0, 0.0, 0.0, 0.0, 0.0, 0.0, 0.0, 0.0, 0.0, 0.0, 0.0, 0.0, 0.0, 0.0, 0.0, 0.0, 0.0, 0.0, 0.0, 0.0, 0.0, 0.0, 0.0, 0.0, 0.0, 0.0, 0.0, 0.0, 0.0, 0.0, 0.0, 0.0, 0.0, 0.0, 0.0, 0.0, 0.0, 0.0, 0.0, 0.0, 0.0, 0.0, 0.0, 0.0, 0.0, 0.0, 0.0, 0.0, 0.0, 0.0, 0.0, 0.0, 0.0, 0.0, 0.0, 0.0, 0.0, 0.0, 0.0, 0.0, 0.0, 0.0, 0.0, 0.0, 0.0, 0.0, 0.0, 0.0, 0.0, 0.0, 0.0, 0.0, 0.0, 0.0, 0.0, 0.0, 0.0, 0.0, 0.0, 0.0, 0.0, 0.0, 0.0, 0.0, 0.0, 0.0, 0.0, 0.0, 0.0, 0.0, 0.0, 0.0, 0.0, 0.0, 0.0, 0.0, 0.0, 0.0, 0.0, 0.0, 0.0, 0.0, 0.0, 0.0, 0.0, 0.0, 0.0, 0.0, 0.0, 0.0, 0.0, 0.0, 0.0, 0.0, 0.0, 0.0, 0.0, 0.0, 0.0, 0.0, 0.0, 0.0, 0.0, 0.0, 0.0, 0.0, 0.0, 0.0, 0.0, 0.0, 0.0, 0.0, 0.0, 0.0, 0.0, 0.0, 0.0, 0.0, 0.0, 0.0, 0.0, 0.0, 0.0, 0.0, 0.0, 0.0, 0.0, 0.0, 0.0, 0.0, 0.0, 0.0, 0.0, 0.0, 0.0, 0.0, 0.0, 0.0, 0.0, 0.0, 0.0, 0.0, 0.0, 0.0, 0.0, 0.0, 0.0, 0.0, 0.0, 0.0, 0.0, 0.0, 0.0, 0.0, 0.0, 0.0, 0.0, 0.0, 0.0, 0.0, 0.0, 0.0, 0.0, 0.0, 0.0, 0.0, 0.0, 0.0, 0.0, 0.0, 0.0, 0.0, 0.0, 0.0, 0.0, 0.0, 0.0, 0.0, 0.0, 0.0, 0.0, 0.0, 0.0, 0.0, 0.0, 0.0, 0.0, 0.0, 0.0, 0.0, 0.0, 0.0, 0.0, 0.0, 0.0, 0.0, 0.0, 0.0, 0.0, 0.0, 0.0, 0.0, 0.0, 0.0, 0.0, 0.0, 0.0, 0.0, 0.0, 0.0, 0.0, 0.0, 0.0, 0.0, 0.0, 0.0, 0.0, 0.0, 0.0, 0.0, 0.0, 0.0, 0.0, 0.0, 0.0, 0.0, 0.0, 0.0, 0.0, 0.0, 0.0, 0.0, 0.0, 0.0, 0.0, 0.0, 0.0, 0.0, 0.0, 0.0, 0.0, 0.0, 0.0, 0.0, 0.0, 0.0, 0.0, 0.0, 0.0, 0.0, 0.0, 0.0, 0.0, 0.0, 0.0, 0.0, 0.0, 0.0, 0.0, 0.0, 0.0, 0.0, 0.0, 0.0, 0.0, 0.0, 0.0, 0.0, 0.0, 0.0, 0.0, 0.0, 0.0, 0.0, 0.0, 0.0, 0.0, 0.0, 0.0, 0.0, 0.0, 0.0, 0.0, 0.0, 0.0, 0.0, 0.0, 0.0, 0.0, 0.0, 0.0, 0.0, 0.0, 0.0, 0.0, 0.0, 0.0, 0.0, 0.0, 0.0, 0.0, 0.0, 0.0, 0.0, 0.0, 0.0, 0.0, 0.0, 0.0, 0.0, 0.0, 0.0, 0.0, 0.0, 0.0, 0.0, 0.0, 0.0, 0.0, 0.0, 0.0, 0.0, 0.0, 0.0, 0.0, 0.0, 0.0, 0.0, 0.0, 0.0, 0.0, 0.0, 0.0, 0.0, 0.0, 0.0, 0.0, 0.0, 0.0, 0.0, 0.0, 0.0, 0.0, 0.0, 0.0, 0.0, 0.0, 0.0, 0.0, 0.0, 0.0, 0.0, 0.0, 0.0, 0.0, 0.0, 0.0, 0.0, 0.0, 0.0, 0.0, 0.0, 0.0, 0.0, 0.0, 0.0, 0.0, 0.0, 0.0, 0.0, 0.0, 0.0, 0.0, 0.0, 0.0, 0.0, 0.0, 0.0, 0.0, 0.0, 0.0, 0.0, 0.0, 0.0, 0.0, 0.0, 0.0, 0.0, 0.0, 0.0, 0.0, 0.0, 0.0, 0.0, 0.0, 0.0, 0.0, 0.0, 0.0, 0.0, 0.0, 0.0, 0.0, 0.0, 0.0, 0.0, 0.0, 0.0, 0.0, 0.0, 0.0, 0.0, 0.0, 0.0, 0.0, 0.0, 0.0, 0.0, 0.0, 0.0, 0.0, 0.0, 0.0, 0.0, 0.0, 0.0, 0.0, 0.0, 0.0, 0.0, 0.0, 0.0, 0.0, 0.0, 0.0, 0.0, 0.0, 0.0, 0.0, 0.0, 0.0, 0.0, 0.0, 0.0, 0.0, 0.0, 0.0, 0.0, 0.0, 0.0, 0.0, 0.0, 0.0, 0.0, 0.0, 0.0, 0.0, 0.0, 0.0, 0.0, 0.0, 0.0, 0.0, 0.0, 0.0, 0.0, 0.0, 0.0, 0.0, 0.0, 0.0, 0.0, 0.0, 0.0, 0.0, 0.0, 0.0, 0.0, 0.0, 0.0, 0.0, 0.0, 0.0, 0.0, 0.0, 0.0, 0.0, 0.0])
me_barn_tower001b_physics.materials.append(mat_phy)
me_barn_tower001b_physics.use_remesh_fix_poles = True
me_barn_tower001b_physics.use_remesh_preserve_attributes = False
me_barn_tower001b_physics.use_mirror_vertex_groups = False
me_barn_tower001b_physics.update()
me_barn_tower001b_physics.normals_split_custom_set([tuple(v) for v in zip(*[iter([-0.004487, -0.01241, -0.9999, -0.008994, -0.006285, 0.9999, -0.01806, 0.01251, -0.9998, -0.01806, 0.01251, -0.9998, -0.008994, -0.006285, 0.9999, -0.009003, 0.02499, 0.9996, -0.008994, -0.006285, 0.9999, 0.004494, 0.006262, 1.0, -0.009003, 0.02499, 0.9996, -0.008994, -0.006285, 0.9999, 0.01799, -0.02503, 0.9995, 0.004494, 0.006262, 1.0, -0.008994, -0.006285, 0.9999, -0.004487, -0.01241, -0.9999, 0.01799, -0.02503, 0.9995, -0.004487, -0.01241, -0.9999, 0.009052, -0.01254, -0.9999, 0.01799, -0.02503, 0.9995, 0.01799, -0.02503, 0.9995, 0.00899, 0.01254, -0.9999, 0.004494, 0.006262, 1.0, 0.01799, -0.02503, 0.9995, 0.009052, -0.01254, -0.9999, 0.00899, 0.01254, -0.9999, 0.009052, -0.01254, -0.9999, -0.004487, -0.01241, -0.9999, 0.00899, 0.01254, -0.9999, 0.00899, 0.01254, -0.9999, -0.004487, -0.01241, -0.9999, -0.01806, 0.01251, -0.9998, 0.00899, 0.01254, -0.9999, -0.01806, 0.01251, -0.9998, -0.009003, 0.02499, 0.9996, 0.00899, 0.01254, -0.9999, -0.009003, 0.02499, 0.9996, 0.004494, 0.006262, 1.0, -0.01562, -0.03125, 0.9994, 0.03121, -0.06239, -0.9976, 0.06235, -0.03123, 0.9976, -0.01562, -0.03125, 0.9994, -0.03124, -0.01566, -0.9994, 0.03121, -0.06239, -0.9976, 0.01561, 0.03121, 0.9994, -0.01562, -0.03125, 0.9994, 0.06235, -0.03123, 0.9976, 0.01561, 0.03121, 0.9994, -0.06232, 0.03117, 0.9976, -0.01562, -0.03125, 0.9994, 0.06235, -0.03123, 0.9976, 0.03126, 0.0156, -0.9994, 0.01561, 0.03121, 0.9994, 0.06235, -0.03123, 0.9976, 0.03121, -0.06239, -0.9976, 0.03126, 0.0156, -0.9994, -0.01562, -0.03125, 0.9994, -0.06232, 0.03117, 0.9976, -0.03124, -0.01566, -0.9994, -0.03124, -0.01566, -0.9994, -0.06232, 0.03117, 0.9976, -0.03115, 0.06242, -0.9976, -0.03124, -0.01566, -0.9994, -0.03115, 0.06242, -0.9976, 0.03126, 0.0156, -0.9994, -0.03124, -0.01566, -0.9994, 0.03126, 0.0156, -0.9994, 0.03121, -0.06239, -0.9976, 0.01561, 0.03121, 0.9994, 0.03126, 0.0156, -0.9994, -0.03115, 0.06242, -0.9976, -0.06232, 0.03117, 0.9976, 0.01561, 0.03121, 0.9994, -0.03115, 0.06242, -0.9976, 0.03154, 0.01564, -0.9994, 0.04135, 0.006212, 0.9991, 0.124, -0.03126, -0.9918, 0.04135, 0.006212, 0.9991, 0.0411, -0.0125, 0.9991, 0.124, -0.03126, -0.9918, 0.124, -0.03126, -0.9918, -0.02567, -0.01235, 0.9996, -0.04144, -0.003968, -0.9991, 0.0411, -0.0125, 0.9991, -0.02567, -0.01235, 0.9996, 0.124, -0.03126, -0.9918, 0.03154, 0.01564, -0.9994, 0.124, -0.03126, -0.9918, -0.04144, -0.003968, -0.9991, -0.2612, 0.06574, 0.963, 0.03154, 0.01564, -0.9994, -0.04164, 0.008391, -0.9991, 0.03154, 0.01564, -0.9994, -0.2612, 0.06574, 0.963, 0.04135, 0.006212, 0.9991, 0.03154, 0.01564, -0.9994, -0.04144, -0.003968, -0.9991, -0.04164, 0.008391, -0.9991, -0.04144, -0.003968, -0.9991, -0.2612, 0.06574, 0.963, -0.04164, 0.008391, -0.9991, -0.2612, 0.06574, 0.963, -0.04144, -0.003968, -0.9991, -0.02567, -0.01235, 0.9996, -0.2612, 0.06574, 0.963, -0.02567, -0.01235, 0.9996, 0.04135, 0.006212, 0.9991, 0.04135, 0.006212, 0.9991, -0.02567, -0.01235, 0.9996, 0.0411, -0.0125, 0.9991, 0.002966, -0.01816, 0.9998, -0.0001134, 0.009688, 1.0, -0.006829, -0.02012, 0.9998, 0.002966, -0.01816, 0.9998, 0.01199, 0.0362, 0.9993, -0.0001134, 0.009688, 1.0, 0.006579, -0.01149, -0.9999, 0.01199, 0.0362, 0.9993, 0.002966, -0.01816, 0.9998, 0.006579, -0.01149, -0.9999, 0.003633, 0.008919, -1.0, 0.01199, 0.0362, 0.9993, -0.0001134, 0.009688, 1.0, 0.01199, 0.0362, 0.9993, -0.006023, 0.03623, -0.9993, -0.006023, 0.03623, -0.9993, 0.01199, 0.0362, 0.9993, 0.003633, 0.008919, -1.0, -0.006023, 0.03623, -0.9993, 0.003633, 0.008919, -1.0, -0.005636, -0.01119, -0.9999, -0.006023, 0.03623, -0.9993, -0.005636, -0.01119, -0.9999, -0.0001134, 0.009688, 1.0, -0.006829, -0.02012, 0.9998, -0.005636, -0.01119, -0.9999, 0.002966, -0.01816, 0.9998, -0.005636, -0.01119, -0.9999, 0.006579, -0.01149, -0.9999, 0.002966, -0.01816, 0.9998, -0.005636, -0.01119, -0.9999, 0.003633, 0.008919, -1.0, 0.006579, -0.01149, -0.9999, -0.0001134, 0.009688, 1.0, -0.005636, -0.01119, -0.9999, -0.006829, -0.02012, 0.9998, -0.006143, 0.02048, -0.9998, -0.00637, -0.03515, 0.9994, -0.006542, -0.02031, 0.9998, -0.006367, 0.03441, -0.9994, -0.006143, 0.02048, -0.9998, -0.006542, -0.02031, 0.9998, -0.006143, 0.02048, -0.9998, 0.003048, -0.03454, 0.9994, -0.00637, -0.03515, 0.9994, -0.006143, 0.02048, -0.9998, 0.01306, 0.02038, -0.9997, 0.003048, -0.03454, 0.9994, -0.006143, 0.02048, -0.9998, -0.006367, 0.03441, -0.9994, 0.003472, 0.03496, -0.9994, -0.006143, 0.02048, -0.9998, 0.003472, 0.03496, -0.9994, 0.01307, 0.02042, -0.9997, 0.003048, -0.03454, 0.9994, -0.006542, -0.02031, 0.9998, -0.00637, -0.03515, 0.9994, 0.003048, -0.03454, 0.9994, 0.01307, 0.02042, -0.9997, 0.01228, -0.02044, 0.9997, 0.01228, -0.02044, 0.9997, -0.006542, -0.02031, 0.9998, 0.003048, -0.03454, 0.9994, 0.003472, 0.03496, -0.9994, -0.006367, 0.03441, -0.9994, -0.006542, -0.02031, 0.9998, 0.01228, -0.02044, 0.9997, 0.01307, 0.02042, -0.9997, 0.003472, 0.03496, -0.9994, 0.01228, -0.02044, 0.9997, 0.003472, 0.03496, -0.9994, -0.006542, -0.02031, 0.9998, -0.006721, -0.0523, 0.9986, 0.006338, 0.03089, -0.9995, 0.006028, -0.05196, 0.9986, -0.006035, 0.03148, -0.9995, 0.006338, 0.03089, -0.9995, -0.006721, -0.0523, 0.9986, 0.006028, -0.05196, 0.9986, 0.005939, -0.03644, 0.9993, -0.006721, -0.0523, 0.9986, 0.005939, -0.03644, 0.9993, -0.00649, -0.02022, 0.9998, -0.006721, -0.0523, 0.9986, -0.006035, 0.03148, -0.9995, -0.006721, -0.0523, 0.9986, -0.005988, 0.0467, -0.9989, -0.005988, 0.0467, -0.9989, -0.006721, -0.0523, 0.9986, -0.00649, -0.02022, 0.9998, 0.006402, 0.06315, -0.998, -0.005988, 0.0467, -0.9989, -0.00649, -0.02022, 0.9998, 0.005939, -0.03644, 0.9993, 0.006402, 0.06315, -0.998, -0.00649, -0.02022, 0.9998, -0.005988, 0.0467, -0.9989, 0.006395, 0.06311, -0.998, 0.006338, 0.03089, -0.9995, 0.005939, -0.03644, 0.9993, 0.006338, 0.03089, -0.9995, 0.006395, 0.06311, -0.998, 0.006028, -0.05196, 0.9986, 0.006338, 0.03089, -0.9995, 0.005939, -0.03644, 0.9993, -0.006035, 0.03148, -0.9995, -0.005988, 0.0467, -0.9989, 0.006338, 0.03089, -0.9995, 0.05045, -0.7062, -0.7062, -0.06907, -0.2419, -0.9678, 0.06918, 0.2419, -0.9678, 0.06918, 0.2419, -0.9678, -0.06907, -0.2419, -0.9678, -0.05042, 0.7062, -0.7062, 0.05045, -0.7062, -0.7062, -0.0319, -0.447, 0.8939, -0.06907, -0.2419, -0.9678, 0.05045, -0.7062, -0.7062, 0.1268, -0.4435, 0.8872, -0.0319, -0.447, 0.8939, -0.05042, 0.7062, -0.7062, -0.06907, -0.2419, -0.9678, -0.1267, 0.4436, 0.8872, -0.1267, 0.4436, 0.8872, -0.06907, -0.2419, -0.9678, -0.0319, -0.447, 0.8939, 0.06918, 0.2419, -0.9678, 0.1268, -0.4435, 0.8872, 0.05045, -0.7062, -0.7062, 0.06918, 0.2419, -0.9678, 0.03196, 0.4469, 0.894, 0.1268, -0.4435, 0.8872, 0.06918, 0.2419, -0.9678, -0.05042, 0.7062, -0.7062, 0.03196, 0.4469, 0.894, 0.03196, 0.4469, 0.894, -0.05042, 0.7062, -0.7062, -0.1267, 0.4436, 0.8872, 0.03196, 0.4469, 0.894, -0.0319, -0.447, 0.8939, 0.1268, -0.4435, 0.8872, 0.03196, 0.4469, 0.894, -0.1267, 0.4436, 0.8872, -0.0319, -0.447, 0.8939, 0.07616, -0.1101, -0.991, -0.01924, -0.02775, -0.9994, 0.01923, 0.02772, -0.9994, 0.01923, 0.02772, -0.9994, -0.01924, -0.02775, -0.9994, -0.07619, 0.1102, -0.991, 0.07616, -0.1101, -0.991, -0.03835, -0.05543, 0.9977, -0.01924, -0.02775, -0.9994, 0.07616, -0.1101, -0.991, 0.03839, -0.05541, 0.9977, -0.03835, -0.05543, 0.9977, 0.07616, -0.1101, -0.991, 0.03837, 0.05537, 0.9977, 0.03839, -0.05541, 0.9977, 0.07616, -0.1101, -0.991, 0.01923, 0.02772, -0.9994, 0.03837, 0.05537, 0.9977, -0.01924, -0.02775, -0.9994, -0.03835, -0.05543, 0.9977, -0.07619, 0.1102, -0.991, -0.07619, 0.1102, -0.991, -0.03835, -0.05543, 0.9977, -0.03839, 0.05547, 0.9977, 0.03839, -0.05541, 0.9977, 0.03837, 0.05537, 0.9977, -0.03835, -0.05543, 0.9977, 0.03837, 0.05537, 0.9977, -0.03839, 0.05547, 0.9977, -0.03835, -0.05543, 0.9977, -0.03839, 0.05547, 0.9977, 0.03837, 0.05537, 0.9977, -0.07619, 0.1102, -0.991, -0.07619, 0.1102, -0.991, 0.03837, 0.05537, 0.9977, 0.01923, 0.02772, -0.9994])] * 3)])
arm_barn_tower001b_qc_skeleton = bpy.data.armatures.new('barn_tower001b.qc_skeleton')  # bones are not reproduced

# ---- objects
ob_barn_tower001b_qc_skeleton = bpy.data.objects.new('barn_tower001b.qc_skeleton', arm_barn_tower001b_qc_skeleton)
ob_barn_tower001b_reference = bpy.data.objects.new('barn_tower001b_reference', me_barn_tower001b_reference)
ob_barn_tower001b_physics = bpy.data.objects.new('barn_tower001b_physics', me_barn_tower001b_physics)

# ---- transforms, parenting, visibility, modifiers, constraints
ob_barn_tower001b_qc_skeleton.location = (0.0, 0.0, 0.0)
ob_barn_tower001b_qc_skeleton.show_in_front = True
ob_barn_tower001b_qc_skeleton.lineart.crease_threshold = 0.0
ob_barn_tower001b_reference.parent = ob_barn_tower001b_qc_skeleton
ob_barn_tower001b_reference.location = (0.0, 0.0, 0.0)
ob_barn_tower001b_reference.lineart.crease_threshold = 0.0
_vg = ob_barn_tower001b_reference.vertex_groups.new(name='static_prop')
_vg.add([0, 1, 2, 3, 4, 5, 6, 7, 8, 9, 10, 11, 12, 13, 14, 15, 16, 17, 18, 19, 20, 21, 22, 23, 24, 25, 26, 27, 28, 29, 30, 31, 32, 33, 34, 35, 36, 37, 38, 39, 40, 41, 42, 43, 44, 45, 46, 47, 48, 49, 50, 51, 52, 53, 54, 55, 56, 57, 58, 59, 60, 61, 62, 63, 64, 65, 66, 67, 68, 69, 70, 71, 72, 73, 74, 75, 76, 77, 78, 79, 80, 81, 82, 83, 84, 85, 86, 87, 88, 89, 90, 91, 92, 93, 94, 95, 96, 97, 98, 99, 100, 101, 102, 103, 104, 105, 106, 107, 108, 109, 110, 111, 112, 113, 114, 115, 116, 117, 118, 119, 120, 121, 122, 123, 124, 125, 126, 127, 128, 129, 130, 131, 132, 133, 134, 135, 136, 137, 138, 139, 140, 141, 142, 143, 144, 145, 146, 147, 148, 149, 150, 151, 152, 153, 154, 155, 156, 157, 158, 159, 160, 161, 162, 163, 164, 165, 166, 167, 168, 169, 170, 171, 172, 173, 174, 175, 176, 177, 178, 179, 180, 181, 182, 183, 184, 185, 186, 187, 188, 189, 190, 191, 192, 193, 194, 195, 196, 197, 198, 199, 200, 201, 202, 203, 204, 205, 206, 207, 208, 209, 210, 211, 212, 213, 214], 1.0, 'REPLACE')
_m = ob_barn_tower001b_reference.modifiers.new('Armature', 'ARMATURE')
_m.object = ob_barn_tower001b_qc_skeleton
ob_barn_tower001b_physics.parent = ob_barn_tower001b_qc_skeleton
ob_barn_tower001b_physics.location = (0.0, 0.0, 0.0)
ob_barn_tower001b_physics.display_type = 'SOLID'
ob_barn_tower001b_physics.show_wire = True
ob_barn_tower001b_physics.lineart.crease_threshold = 0.0
_vg = ob_barn_tower001b_physics.vertex_groups.new(name='static_prop')
_vg.add([0, 1, 2, 3, 4, 5, 6, 7, 8, 9, 10, 11, 12, 13, 14, 15, 16, 17, 18, 19, 20, 21, 22, 23, 24, 25, 26, 27, 28, 29, 30, 31, 32, 33, 34, 35, 36, 37, 38, 39, 40, 41, 42, 43, 44, 45, 46, 47, 48, 49, 50, 51, 52, 53], 1.0, 'REPLACE')
_m = ob_barn_tower001b_physics.modifiers.new('Armature', 'ARMATURE')
_m.object = ob_barn_tower001b_qc_skeleton

# ---- collection membership
scene.collection.objects.link(ob_barn_tower001b_qc_skeleton)
scene.collection.objects.link(ob_barn_tower001b_reference)
scene.collection.objects.link(ob_barn_tower001b_physics)
col_barn_tower001b.objects.link(ob_barn_tower001b_qc_skeleton)
col_barn_tower001b.objects.link(ob_barn_tower001b_reference)
col_barn_tower001b.objects.link(ob_barn_tower001b_physics)

# ---- scene / render settings (as saved in the file)
scene.frame_start = 1; scene.frame_end = 250; scene.frame_set(0)
scene.render.engine = 'BLENDER_EEVEE_NEXT'
scene.cycles.use_denoising = False
scene.cycles.samples = 128
scene.cycles.sampling_pattern = 'TABULATED_SOBOL'
scene.cycles.use_adaptive_sampling = False
scene.cycles.use_light_tree = False
scene.view_settings.view_transform = 'Filmic'
bpy.context.view_layer.update()

# ---- added for rendering (the .blend has no active camera and no usable light): camera, sun + grey world if the file has none
cam_auto = bpy.data.cameras.new('AutoCamera')
cam_auto.lens = 50.0
cam_auto.sensor_width = 36.0
cam_auto.clip_end = 15548.4
ob_auto_camera = bpy.data.objects.new('AutoCamera', cam_auto)
scene.collection.objects.link(ob_auto_camera)
ob_auto_camera.location = (1024.93, -1046.5, 580.761)
ob_auto_camera.rotation_euler = (1.09748, -7.21219e-08, 0.694738)
scene.camera = ob_auto_camera
light_auto_sun = bpy.data.lights.new('AutoSun', 'SUN')
light_auto_sun.energy = 3.0
light_auto_sun.angle = 0.0523599
ob_auto_sun = bpy.data.objects.new('AutoSun', light_auto_sun)
scene.collection.objects.link(ob_auto_sun)
ob_auto_sun.rotation_euler = (0.872665, 0.174533, 0.523599)
if scene.world is None:
    world_auto = bpy.data.worlds.new('AutoWorld')
    world_auto.color = (0.3, 0.3, 0.3)
    scene.world = world_auto
bpy.context.view_layer.update()
